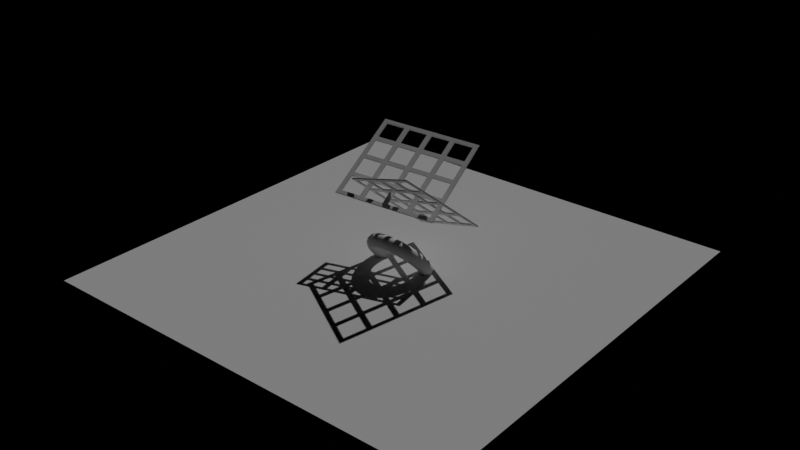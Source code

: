 # Source: MODEL_.blend  (saved by Blender 4.0.36; exported with 4.5.12 LTS)
import bpy
from mathutils import Matrix  # noqa: F401  (used for matrix-valued properties, if any)

bpy.ops.wm.read_factory_settings(use_empty=True)
scene = bpy.context.scene
scene.name = 'Shadow '

# ---- lights
light_sun_001 = bpy.data.lights.new('Sun.001', 'SUN')
light_sun_001.transmission_factor = 0.0
light_sun_001.energy = 1.0

# ---- meshes
me_plane_003 = bpy.data.meshes.new('Plane.003')
me_plane_003.from_pydata([(-5.0, -5.0, 0.0), (5.0, -5.0, 0.0), (-5.0, 5.0, 0.0), (5.0, 5.0, 0.0)], [], [(0, 1, 3, 2)])
_uv = me_plane_003.uv_layers.new(name='UVMap')
_uv.uv.foreach_set('vector', [0.0, 0.0, 1.0, 0.0, 1.0, 1.0, 0.0, 1.0])
me_plane_003.update()
me_torus_001 = bpy.data.meshes.new('Torus.001')
me_torus_001.from_pydata([(0.8003, 0.0, 0.2262), (0.7789, 0.06137, 0.2775), (0.7203, 0.1063, 0.3151), (0.6403, 0.1227, 0.3289), (0.5602, 0.1063, 0.3151), (0.5016, 0.06137, 0.2775), (0.4802, 1.503e-17, 0.2262), (0.5016, -0.06137, 0.1748), (0.5602, -0.1063, 0.1372), (0.6403, -0.1227, 0.1234), (0.7203, -0.1063, 0.1372), (0.7789, -0.06137, 0.1748), (0.7935, 0.06705, 0.146), (0.7722, 0.1266, 0.1996), (0.7141, 0.1666, 0.243), (0.6348, 0.1764, 0.2648), (0.5554, 0.1532, 0.2591), (0.4974, 0.1034, 0.2273), (0.4761, 0.04023, 0.1781), (0.4974, -0.01935, 0.1246), (0.5554, -0.05936, 0.0811), (0.6348, -0.0691, 0.05933), (0.7141, -0.04595, 0.06508), (0.7722, 0.003882, 0.09682), (0.7731, 0.133, 0.06731), (0.7524, 0.1908, 0.1229), (0.6958, 0.226, 0.1722), (0.6185, 0.2291, 0.2018), (0.5411, 0.1994, 0.2039), (0.4846, 0.1447, 0.178), (0.4638, 0.07977, 0.1308), (0.4846, 0.02196, 0.07522), (0.5411, -0.01323, 0.02599), (0.6185, -0.01638, -0.003661), (0.6958, 0.01336, -0.005781), (0.7524, 0.06802, 0.0202), (0.7394, 0.1966, -0.008709), (0.7196, 0.2527, 0.04895), (0.6655, 0.2832, 0.1038), (0.5915, 0.28, 0.141), (0.5176, 0.2439, 0.1507), (0.4635, 0.1846, 0.1303), (0.4436, 0.1179, 0.08524), (0.4635, 0.06184, 0.02757), (0.5176, 0.03131, -0.02722), (0.5915, 0.03452, -0.06448), (0.6655, 0.07062, -0.0742), (0.7196, 0.1299, -0.05379), (0.6931, 0.2568, -0.08071), (0.6745, 0.3113, -0.02112), (0.6238, 0.3375, 0.03895), (0.5545, 0.3282, 0.0834), (0.4852, 0.2861, 0.1003), (0.4344, 0.2224, 0.08518), (0.4159, 0.1541, 0.04204), (0.4344, 0.09962, -0.01756), (0.4852, 0.07349, -0.07763), (0.5545, 0.08273, -0.1221), (0.6238, 0.1249, -0.139), (0.6745, 0.1886, -0.1239), (0.635, 0.3127, -0.1475), (0.6179, 0.3657, -0.08608), (0.5715, 0.3877, -0.02112), (0.508, 0.3729, 0.03), (0.4445, 0.3252, 0.0536), (0.398, 0.2574, 0.04334), (0.381, 0.1876, 0.001986), (0.398, 0.1346, -0.05939), (0.4445, 0.1126, -0.1243), (0.508, 0.1274, -0.1755), (0.5715, 0.1751, -0.1991), (0.6179, 0.243, -0.1888), (0.5659, 0.3632, -0.2078), (0.5508, 0.4149, -0.1448), (0.5093, 0.4332, -0.07544), (0.4527, 0.4133, -0.01828), (0.3961, 0.3606, 0.01135), (0.3547, 0.289, 0.005513), (0.3396, 0.2179, -0.03423), (0.3547, 0.1663, -0.09723), (0.3961, 0.148, -0.1666), (0.4527, 0.1678, -0.2238), (0.5093, 0.2206, -0.2534), (0.5508, 0.2921, -0.2476), (0.4872, 0.4075, -0.2607), (0.4742, 0.458, -0.1963), (0.4385, 0.4731, -0.1231), (0.3898, 0.4488, -0.06063), (0.3411, 0.3916, -0.0257), (0.3054, 0.3168, -0.02766), (0.2923, 0.2445, -0.06599), (0.3054, 0.1941, -0.1304), (0.3411, 0.179, -0.2037), (0.3898, 0.2033, -0.2661), (0.4385, 0.2605, -0.301), (0.4742, 0.3352, -0.2991), (0.4002, 0.4449, -0.3053), (0.3894, 0.4943, -0.2397), (0.3602, 0.5067, -0.1632), (0.3201, 0.4786, -0.09631), (0.2801, 0.4177, -0.05692), (0.2508, 0.3402, -0.05562), (0.2401, 0.2669, -0.09275), (0.2508, 0.2175, -0.1584), (0.2801, 0.2051, -0.2349), (0.3201, 0.2332, -0.3018), (0.3602, 0.2941, -0.3412), (0.3894, 0.3716, -0.3425), (0.3063, 0.4746, -0.3409), (0.2981, 0.5232, -0.2743), (0.2756, 0.5334, -0.1952), (0.245, 0.5024, -0.1247), (0.2144, 0.4385, -0.08178), (0.192, 0.3588, -0.07787), (0.1838, 0.2848, -0.1141), (0.192, 0.2361, -0.1806), (0.2144, 0.2259, -0.2597), (0.245, 0.2569, -0.3302), (0.2756, 0.3208, -0.3731), (0.2981, 0.4005, -0.377), (0.2071, 0.4962, -0.3667), (0.2016, 0.5443, -0.2994), (0.1864, 0.5529, -0.2184), (0.1657, 0.5197, -0.1454), (0.145, 0.4536, -0.09984), (0.1298, 0.3724, -0.09405), (0.1243, 0.2977, -0.1295), (0.1298, 0.2496, -0.1968), (0.145, 0.241, -0.2778), (0.1657, 0.2742, -0.3508), (0.1864, 0.3403, -0.3964), (0.2016, 0.4215, -0.4021), (0.1045, 0.5093, -0.3823), (0.1017, 0.557, -0.3146), (0.09402, 0.5647, -0.2325), (0.08357, 0.5302, -0.1579), (0.07313, 0.4628, -0.1108), (0.06548, 0.3806, -0.1039), (0.06268, 0.3056, -0.1389), (0.06548, 0.2579, -0.2066), (0.07313, 0.2502, -0.2888), (0.08357, 0.2847, -0.3634), (0.09402, 0.3521, -0.4104), (0.1017, 0.4343, -0.4174), (6.042e-08, 0.5137, -0.3876), (5.88e-08, 0.5613, -0.3198), (5.438e-08, 0.5686, -0.2372), (4.834e-08, 0.5337, -0.1621), (4.23e-08, 0.4659, -0.1145), (3.787e-08, 0.3834, -0.1072), (3.625e-08, 0.3082, -0.1421), (3.787e-08, 0.2606, -0.2099), (4.23e-08, 0.2533, -0.2924), (4.834e-08, 0.2882, -0.3676), (5.438e-08, 0.356, -0.4152), (5.88e-08, 0.4386, -0.4225), (-0.1045, 0.5093, -0.3823), (-0.1017, 0.557, -0.3146), (-0.09402, 0.5647, -0.2325), (-0.08357, 0.5302, -0.1579), (-0.07313, 0.4628, -0.1108), (-0.06548, 0.3806, -0.1039), (-0.06268, 0.3056, -0.1389), (-0.06548, 0.2579, -0.2066), (-0.07313, 0.2502, -0.2888), (-0.08357, 0.2847, -0.3634), (-0.09402, 0.3521, -0.4104), (-0.1017, 0.4343, -0.4174), (-0.2071, 0.4962, -0.3667), (-0.2016, 0.5443, -0.2994), (-0.1864, 0.5529, -0.2184), (-0.1657, 0.5197, -0.1454), (-0.145, 0.4536, -0.09984), (-0.1298, 0.3724, -0.09405), (-0.1243, 0.2977, -0.1295), (-0.1298, 0.2496, -0.1968), (-0.145, 0.241, -0.2778), (-0.1657, 0.2742, -0.3508), (-0.1864, 0.3403, -0.3964), (-0.2016, 0.4215, -0.4021), (-0.3063, 0.4746, -0.3409), (-0.2981, 0.5232, -0.2743), (-0.2756, 0.5334, -0.1952), (-0.245, 0.5024, -0.1247), (-0.2144, 0.4385, -0.08178), (-0.192, 0.3588, -0.07787), (-0.1838, 0.2848, -0.1141), (-0.192, 0.2361, -0.1806), (-0.2144, 0.2259, -0.2597), (-0.245, 0.2569, -0.3302), (-0.2756, 0.3208, -0.3731), (-0.2981, 0.4005, -0.377), (-0.4002, 0.4449, -0.3053), (-0.3894, 0.4943, -0.2397), (-0.3602, 0.5067, -0.1632), (-0.3201, 0.4786, -0.09631), (-0.2801, 0.4177, -0.05692), (-0.2508, 0.3402, -0.05562), (-0.2401, 0.2669, -0.09275), (-0.2508, 0.2175, -0.1584), (-0.2801, 0.2051, -0.2349), (-0.3201, 0.2332, -0.3018), (-0.3602, 0.2941, -0.3412), (-0.3894, 0.3716, -0.3425), (-0.4872, 0.4075, -0.2607), (-0.4742, 0.458, -0.1963), (-0.4385, 0.4731, -0.1231), (-0.3898, 0.4488, -0.06063), (-0.3411, 0.3916, -0.0257), (-0.3054, 0.3168, -0.02766), (-0.2923, 0.2445, -0.06599), (-0.3054, 0.1941, -0.1304), (-0.3411, 0.179, -0.2037), (-0.3898, 0.2033, -0.2661), (-0.4385, 0.2605, -0.301), (-0.4742, 0.3352, -0.2991), (-0.5659, 0.3632, -0.2078), (-0.5508, 0.4149, -0.1448), (-0.5093, 0.4332, -0.07544), (-0.4527, 0.4133, -0.01828), (-0.3961, 0.3606, 0.01135), (-0.3547, 0.289, 0.005514), (-0.3396, 0.2179, -0.03423), (-0.3547, 0.1663, -0.09723), (-0.3961, 0.148, -0.1666), (-0.4527, 0.1678, -0.2238), (-0.5093, 0.2206, -0.2534), (-0.5508, 0.2921, -0.2476), (-0.635, 0.3127, -0.1475), (-0.6179, 0.3657, -0.08608), (-0.5715, 0.3877, -0.02112), (-0.508, 0.3729, 0.03), (-0.4445, 0.3252, 0.0536), (-0.398, 0.2574, 0.04334), (-0.381, 0.1876, 0.001986), (-0.398, 0.1346, -0.05939), (-0.4445, 0.1126, -0.1243), (-0.508, 0.1274, -0.1755), (-0.5715, 0.1751, -0.1991), (-0.6179, 0.243, -0.1888), (-0.6931, 0.2568, -0.08071), (-0.6745, 0.3113, -0.02112), (-0.6238, 0.3375, 0.03895), (-0.5545, 0.3282, 0.0834), (-0.4852, 0.2861, 0.1003), (-0.4344, 0.2224, 0.08518), (-0.4159, 0.1541, 0.04204), (-0.4344, 0.09962, -0.01756), (-0.4852, 0.07349, -0.07763), (-0.5545, 0.08273, -0.1221), (-0.6238, 0.1249, -0.139), (-0.6745, 0.1886, -0.1239), (-0.7394, 0.1966, -0.008709), (-0.7196, 0.2527, 0.04895), (-0.6655, 0.2832, 0.1038), (-0.5915, 0.28, 0.141), (-0.5176, 0.2439, 0.1507), (-0.4635, 0.1846, 0.1303), (-0.4436, 0.1179, 0.08524), (-0.4635, 0.06184, 0.02757), (-0.5176, 0.03131, -0.02723), (-0.5915, 0.03452, -0.06448), (-0.6655, 0.07062, -0.0742), (-0.7196, 0.1299, -0.05379), (-0.7731, 0.133, 0.06731), (-0.7524, 0.1908, 0.1229), (-0.6958, 0.226, 0.1722), (-0.6185, 0.2291, 0.2018), (-0.5411, 0.1994, 0.2039), (-0.4846, 0.1447, 0.178), (-0.4638, 0.07977, 0.1308), (-0.4846, 0.02196, 0.07522), (-0.5411, -0.01323, 0.02599), (-0.6185, -0.01638, -0.003661), (-0.6958, 0.01336, -0.005781), (-0.7524, 0.06802, 0.0202), (-0.7935, 0.06705, 0.146), (-0.7722, 0.1266, 0.1996), (-0.7141, 0.1666, 0.243), (-0.6348, 0.1764, 0.2648), (-0.5554, 0.1532, 0.2591), (-0.4974, 0.1034, 0.2273), (-0.4761, 0.04023, 0.1781), (-0.4974, -0.01935, 0.1246), (-0.5554, -0.05936, 0.0811), (-0.6348, -0.0691, 0.05933), (-0.7141, -0.04595, 0.06508), (-0.7722, 0.003882, 0.09682), (-0.8003, 4.491e-08, 0.2262), (-0.7789, 0.06137, 0.2775), (-0.7203, 0.1063, 0.3151), (-0.6403, 0.1227, 0.3289), (-0.5602, 0.1063, 0.3151), (-0.5016, 0.06137, 0.2775), (-0.4802, 2.695e-08, 0.2262), (-0.5016, -0.06137, 0.1748), (-0.5602, -0.1063, 0.1372), (-0.6403, -0.1227, 0.1234), (-0.7203, -0.1063, 0.1372), (-0.7789, -0.06137, 0.1748), (-0.7935, -0.06705, 0.3063), (-0.7722, -0.003882, 0.3555), (-0.7141, 0.04595, 0.3872), (-0.6348, 0.0691, 0.393), (-0.5554, 0.05936, 0.3712), (-0.4974, 0.01935, 0.3277), (-0.4761, -0.04023, 0.2742), (-0.4974, -0.1034, 0.225), (-0.5554, -0.1532, 0.1933), (-0.6348, -0.1764, 0.1875), (-0.7141, -0.1666, 0.2093), (-0.7722, -0.1266, 0.2527), (-0.7731, -0.133, 0.385), (-0.7524, -0.06802, 0.4321), (-0.6958, -0.01336, 0.4581), (-0.6185, 0.01638, 0.456), (-0.5411, 0.01323, 0.4263), (-0.4846, -0.02196, 0.3771), (-0.4638, -0.07977, 0.3215), (-0.4846, -0.1447, 0.2743), (-0.5411, -0.1994, 0.2484), (-0.6185, -0.2291, 0.2505), (-0.6958, -0.226, 0.2801), (-0.7524, -0.1908, 0.3294), (-0.7394, -0.1966, 0.461), (-0.7196, -0.1299, 0.5061), (-0.6655, -0.07062, 0.5265), (-0.5915, -0.03452, 0.5168), (-0.5176, -0.03131, 0.4795), (-0.4635, -0.06184, 0.4247), (-0.4436, -0.1179, 0.3671), (-0.4635, -0.1846, 0.322), (-0.5176, -0.2439, 0.3016), (-0.5915, -0.28, 0.3113), (-0.6655, -0.2832, 0.3486), (-0.7196, -0.2527, 0.4034), (-0.6931, -0.2568, 0.533), (-0.6745, -0.1886, 0.5762), (-0.6238, -0.1249, 0.5913), (-0.5545, -0.08273, 0.5744), (-0.4852, -0.07349, 0.5299), (-0.4344, -0.09962, 0.4699), (-0.4159, -0.1541, 0.4103), (-0.4344, -0.2224, 0.3671), (-0.4852, -0.2861, 0.352), (-0.5545, -0.3282, 0.3689), (-0.6238, -0.3375, 0.4134), (-0.6745, -0.3113, 0.4734), (-0.635, -0.3127, 0.5998), (-0.6179, -0.243, 0.6411), (-0.5715, -0.1751, 0.6514), (-0.508, -0.1274, 0.6278), (-0.4445, -0.1126, 0.5767), (-0.398, -0.1346, 0.5117), (-0.381, -0.1876, 0.4503), (-0.398, -0.2574, 0.409), (-0.4445, -0.3252, 0.3987), (-0.508, -0.3729, 0.4223), (-0.5715, -0.3877, 0.4734), (-0.6179, -0.3657, 0.5384), (-0.5659, -0.3632, 0.6601), (-0.5508, -0.2921, 0.6999), (-0.5093, -0.2206, 0.7057), (-0.4527, -0.1678, 0.6761), (-0.3961, -0.148, 0.6189), (-0.3547, -0.1663, 0.5495), (-0.3396, -0.2179, 0.4865), (-0.3547, -0.289, 0.4468), (-0.3961, -0.3606, 0.441), (-0.4527, -0.4133, 0.4706), (-0.5093, -0.4332, 0.5277), (-0.5508, -0.4149, 0.5971), (-0.4872, -0.4075, 0.7131), (-0.4742, -0.3352, 0.7514), (-0.4385, -0.2605, 0.7533), (-0.3898, -0.2033, 0.7184), (-0.3411, -0.179, 0.656), (-0.3054, -0.1941, 0.5827), (-0.2923, -0.2445, 0.5183), (-0.3054, -0.3168, 0.48), (-0.3411, -0.3916, 0.478), (-0.3898, -0.4488, 0.5129), (-0.4385, -0.4731, 0.5754), (-0.4742, -0.458, 0.6486), (-0.4002, -0.4449, 0.7577), (-0.3894, -0.3716, 0.7948), (-0.3602, -0.2941, 0.7935), (-0.3201, -0.2332, 0.7541), (-0.2801, -0.2051, 0.6872), (-0.2508, -0.2175, 0.6107), (-0.2401, -0.2669, 0.5451), (-0.2508, -0.3402, 0.5079), (-0.2801, -0.4177, 0.5092), (-0.3201, -0.4786, 0.5486), (-0.3602, -0.5067, 0.6155), (-0.3894, -0.4943, 0.692), (-0.3063, -0.4746, 0.7932), (-0.2981, -0.4005, 0.8293), (-0.2756, -0.3208, 0.8254), (-0.245, -0.2569, 0.7825), (-0.2144, -0.2259, 0.712), (-0.192, -0.2361, 0.6329), (-0.1838, -0.2848, 0.5664), (-0.192, -0.3588, 0.5302), (-0.2144, -0.4385, 0.5341), (-0.245, -0.5024, 0.577), (-0.2756, -0.5334, 0.6475), (-0.2981, -0.5232, 0.7266), (-0.2071, -0.4962, 0.819), (-0.2016, -0.4215, 0.8544), (-0.1864, -0.3403, 0.8487), (-0.1657, -0.2742, 0.8031), (-0.145, -0.241, 0.7301), (-0.1298, -0.2496, 0.6491), (-0.1243, -0.2977, 0.5818), (-0.1298, -0.3724, 0.5464), (-0.145, -0.4536, 0.5521), (-0.1657, -0.5197, 0.5977), (-0.1864, -0.5529, 0.6707), (-0.2016, -0.5443, 0.7517), (-0.1045, -0.5093, 0.8346), (-0.1017, -0.4343, 0.8697), (-0.09402, -0.3521, 0.8628), (-0.08357, -0.2847, 0.8157), (-0.07313, -0.2502, 0.7411), (-0.06548, -0.2579, 0.6589), (-0.06268, -0.3056, 0.5912), (-0.06548, -0.3806, 0.5562), (-0.07313, -0.4628, 0.5631), (-0.08357, -0.5302, 0.6102), (-0.09402, -0.5647, 0.6848), (-0.1017, -0.557, 0.767), (6.042e-08, -0.5137, 0.8399), (5.88e-08, -0.4386, 0.8748), (5.438e-08, -0.356, 0.8675), (4.834e-08, -0.2882, 0.8199), (4.23e-08, -0.2533, 0.7447), (3.787e-08, -0.2606, 0.6622), (3.625e-08, -0.3082, 0.5944), (3.787e-08, -0.3834, 0.5595), (4.23e-08, -0.4659, 0.5668), (4.834e-08, -0.5337, 0.6144), (5.438e-08, -0.5686, 0.6895), (5.88e-08, -0.5613, 0.7721), (0.1045, -0.5093, 0.8346), (0.1017, -0.4343, 0.8697), (0.09402, -0.3521, 0.8628), (0.08357, -0.2847, 0.8157), (0.07313, -0.2502, 0.7411), (0.06548, -0.2579, 0.6589), (0.06268, -0.3056, 0.5912), (0.06548, -0.3806, 0.5562), (0.07313, -0.4628, 0.5631), (0.08357, -0.5302, 0.6102), (0.09402, -0.5647, 0.6848), (0.1017, -0.557, 0.767), (0.2071, -0.4962, 0.819), (0.2016, -0.4215, 0.8544), (0.1864, -0.3403, 0.8487), (0.1657, -0.2742, 0.8031), (0.145, -0.241, 0.7301), (0.1298, -0.2496, 0.6491), (0.1243, -0.2977, 0.5818), (0.1298, -0.3724, 0.5464), (0.145, -0.4536, 0.5521), (0.1657, -0.5197, 0.5977), (0.1864, -0.5529, 0.6707), (0.2016, -0.5443, 0.7517), (0.3063, -0.4746, 0.7932), (0.2981, -0.4005, 0.8293), (0.2756, -0.3208, 0.8254), (0.245, -0.2569, 0.7825), (0.2144, -0.2259, 0.712), (0.192, -0.2361, 0.6329), (0.1838, -0.2848, 0.5664), (0.192, -0.3588, 0.5302), (0.2144, -0.4385, 0.5341), (0.245, -0.5024, 0.577), (0.2756, -0.5334, 0.6475), (0.2981, -0.5232, 0.7266), (0.4002, -0.4449, 0.7577), (0.3894, -0.3716, 0.7948), (0.3602, -0.2941, 0.7935), (0.3201, -0.2332, 0.7541), (0.2801, -0.2051, 0.6872), (0.2508, -0.2175, 0.6107), (0.2401, -0.2669, 0.5451), (0.2508, -0.3402, 0.5079), (0.2801, -0.4177, 0.5092), (0.3201, -0.4786, 0.5486), (0.3602, -0.5067, 0.6155), (0.3894, -0.4943, 0.692), (0.4872, -0.4075, 0.7131), (0.4742, -0.3352, 0.7514), (0.4385, -0.2605, 0.7533), (0.3898, -0.2033, 0.7184), (0.341, -0.179, 0.656), (0.3054, -0.1941, 0.5827), (0.2923, -0.2445, 0.5183), (0.3054, -0.3168, 0.48), (0.341, -0.3916, 0.478), (0.3898, -0.4488, 0.5129), (0.4385, -0.4731, 0.5754), (0.4742, -0.458, 0.6486), (0.5659, -0.3632, 0.6601), (0.5508, -0.2921, 0.6999), (0.5093, -0.2206, 0.7057), (0.4527, -0.1678, 0.6761), (0.3961, -0.148, 0.6189), (0.3547, -0.1663, 0.5495), (0.3396, -0.2179, 0.4865), (0.3547, -0.289, 0.4468), (0.3961, -0.3606, 0.441), (0.4527, -0.4133, 0.4706), (0.5093, -0.4332, 0.5277), (0.5508, -0.4149, 0.5971), (0.635, -0.3127, 0.5998), (0.6179, -0.243, 0.6411), (0.5715, -0.1751, 0.6514), (0.508, -0.1274, 0.6278), (0.4445, -0.1126, 0.5767), (0.398, -0.1346, 0.5117), (0.381, -0.1876, 0.4503), (0.398, -0.2574, 0.409), (0.4445, -0.3252, 0.3987), (0.508, -0.3729, 0.4223), (0.5715, -0.3877, 0.4734), (0.6179, -0.3657, 0.5384), (0.6931, -0.2568, 0.533), (0.6745, -0.1886, 0.5762), (0.6238, -0.1249, 0.5913), (0.5545, -0.08273, 0.5744), (0.4852, -0.07349, 0.5299), (0.4344, -0.09962, 0.4699), (0.4159, -0.1541, 0.4103), (0.4344, -0.2224, 0.3671), (0.4852, -0.2861, 0.352), (0.5545, -0.3282, 0.3689), (0.6238, -0.3375, 0.4134), (0.6745, -0.3113, 0.4734), (0.7394, -0.1966, 0.461), (0.7196, -0.1299, 0.5061), (0.6655, -0.07062, 0.5265), (0.5915, -0.03452, 0.5168), (0.5176, -0.03131, 0.4795), (0.4635, -0.06184, 0.4247), (0.4436, -0.1179, 0.3671), (0.4635, -0.1846, 0.322), (0.5176, -0.2439, 0.3016), (0.5915, -0.28, 0.3113), (0.6655, -0.2832, 0.3486), (0.7196, -0.2527, 0.4034), (0.7731, -0.133, 0.385), (0.7524, -0.06802, 0.4321), (0.6958, -0.01336, 0.4581), (0.6185, 0.01638, 0.456), (0.5411, 0.01323, 0.4263), (0.4846, -0.02196, 0.3771), (0.4638, -0.07977, 0.3215), (0.4846, -0.1447, 0.2743), (0.5411, -0.1994, 0.2484), (0.6185, -0.2291, 0.2505), (0.6958, -0.226, 0.2801), (0.7524, -0.1908, 0.3294), (0.7935, -0.06705, 0.3063), (0.7722, -0.003882, 0.3555), (0.7141, 0.04595, 0.3872), (0.6348, 0.0691, 0.393), (0.5554, 0.05936, 0.3712), (0.4974, 0.01935, 0.3277), (0.4761, -0.04023, 0.2742), (0.4974, -0.1034, 0.225), (0.5554, -0.1532, 0.1933), (0.6348, -0.1764, 0.1875), (0.7141, -0.1666, 0.2093), (0.7722, -0.1266, 0.2527)], [], [(0, 12, 13, 1), (1, 13, 14, 2), (2, 14, 15, 3), (3, 15, 16, 4), (4, 16, 17, 5), (5, 17, 18, 6), (6, 18, 19, 7), (7, 19, 20, 8), (8, 20, 21, 9), (9, 21, 22, 10), (10, 22, 23, 11), (11, 23, 12, 0), (12, 24, 25, 13), (13, 25, 26, 14), (14, 26, 27, 15), (15, 27, 28, 16), (16, 28, 29, 17), (17, 29, 30, 18), (18, 30, 31, 19), (19, 31, 32, 20), (20, 32, 33, 21), (21, 33, 34, 22), (22, 34, 35, 23), (23, 35, 24, 12), (24, 36, 37, 25), (25, 37, 38, 26), (26, 38, 39, 27), (27, 39, 40, 28), (28, 40, 41, 29), (29, 41, 42, 30), (30, 42, 43, 31), (31, 43, 44, 32), (32, 44, 45, 33), (33, 45, 46, 34), (34, 46, 47, 35), (35, 47, 36, 24), (36, 48, 49, 37), (37, 49, 50, 38), (38, 50, 51, 39), (39, 51, 52, 40), (40, 52, 53, 41), (41, 53, 54, 42), (42, 54, 55, 43), (43, 55, 56, 44), (44, 56, 57, 45), (45, 57, 58, 46), (46, 58, 59, 47), (47, 59, 48, 36), (48, 60, 61, 49), (49, 61, 62, 50), (50, 62, 63, 51), (51, 63, 64, 52), (52, 64, 65, 53), (53, 65, 66, 54), (54, 66, 67, 55), (55, 67, 68, 56), (56, 68, 69, 57), (57, 69, 70, 58), (58, 70, 71, 59), (59, 71, 60, 48), (60, 72, 73, 61), (61, 73, 74, 62), (62, 74, 75, 63), (63, 75, 76, 64), (64, 76, 77, 65), (65, 77, 78, 66), (66, 78, 79, 67), (67, 79, 80, 68), (68, 80, 81, 69), (69, 81, 82, 70), (70, 82, 83, 71), (71, 83, 72, 60), (72, 84, 85, 73), (73, 85, 86, 74), (74, 86, 87, 75), (75, 87, 88, 76), (76, 88, 89, 77), (77, 89, 90, 78), (78, 90, 91, 79), (79, 91, 92, 80), (80, 92, 93, 81), (81, 93, 94, 82), (82, 94, 95, 83), (83, 95, 84, 72), (84, 96, 97, 85), (85, 97, 98, 86), (86, 98, 99, 87), (87, 99, 100, 88), (88, 100, 101, 89), (89, 101, 102, 90), (90, 102, 103, 91), (91, 103, 104, 92), (92, 104, 105, 93), (93, 105, 106, 94), (94, 106, 107, 95), (95, 107, 96, 84), (96, 108, 109, 97), (97, 109, 110, 98), (98, 110, 111, 99), (99, 111, 112, 100), (100, 112, 113, 101), (101, 113, 114, 102), (102, 114, 115, 103), (103, 115, 116, 104), (104, 116, 117, 105), (105, 117, 118, 106), (106, 118, 119, 107), (107, 119, 108, 96), (108, 120, 121, 109), (109, 121, 122, 110), (110, 122, 123, 111), (111, 123, 124, 112), (112, 124, 125, 113), (113, 125, 126, 114), (114, 126, 127, 115), (115, 127, 128, 116), (116, 128, 129, 117), (117, 129, 130, 118), (118, 130, 131, 119), (119, 131, 120, 108), (120, 132, 133, 121), (121, 133, 134, 122), (122, 134, 135, 123), (123, 135, 136, 124), (124, 136, 137, 125), (125, 137, 138, 126), (126, 138, 139, 127), (127, 139, 140, 128), (128, 140, 141, 129), (129, 141, 142, 130), (130, 142, 143, 131), (131, 143, 132, 120), (132, 144, 145, 133), (133, 145, 146, 134), (134, 146, 147, 135), (135, 147, 148, 136), (136, 148, 149, 137), (137, 149, 150, 138), (138, 150, 151, 139), (139, 151, 152, 140), (140, 152, 153, 141), (141, 153, 154, 142), (142, 154, 155, 143), (143, 155, 144, 132), (144, 156, 157, 145), (145, 157, 158, 146), (146, 158, 159, 147), (147, 159, 160, 148), (148, 160, 161, 149), (149, 161, 162, 150), (150, 162, 163, 151), (151, 163, 164, 152), (152, 164, 165, 153), (153, 165, 166, 154), (154, 166, 167, 155), (155, 167, 156, 144), (156, 168, 169, 157), (157, 169, 170, 158), (158, 170, 171, 159), (159, 171, 172, 160), (160, 172, 173, 161), (161, 173, 174, 162), (162, 174, 175, 163), (163, 175, 176, 164), (164, 176, 177, 165), (165, 177, 178, 166), (166, 178, 179, 167), (167, 179, 168, 156), (168, 180, 181, 169), (169, 181, 182, 170), (170, 182, 183, 171), (171, 183, 184, 172), (172, 184, 185, 173), (173, 185, 186, 174), (174, 186, 187, 175), (175, 187, 188, 176), (176, 188, 189, 177), (177, 189, 190, 178), (178, 190, 191, 179), (179, 191, 180, 168), (180, 192, 193, 181), (181, 193, 194, 182), (182, 194, 195, 183), (183, 195, 196, 184), (184, 196, 197, 185), (185, 197, 198, 186), (186, 198, 199, 187), (187, 199, 200, 188), (188, 200, 201, 189), (189, 201, 202, 190), (190, 202, 203, 191), (191, 203, 192, 180), (192, 204, 205, 193), (193, 205, 206, 194), (194, 206, 207, 195), (195, 207, 208, 196), (196, 208, 209, 197), (197, 209, 210, 198), (198, 210, 211, 199), (199, 211, 212, 200), (200, 212, 213, 201), (201, 213, 214, 202), (202, 214, 215, 203), (203, 215, 204, 192), (204, 216, 217, 205), (205, 217, 218, 206), (206, 218, 219, 207), (207, 219, 220, 208), (208, 220, 221, 209), (209, 221, 222, 210), (210, 222, 223, 211), (211, 223, 224, 212), (212, 224, 225, 213), (213, 225, 226, 214), (214, 226, 227, 215), (215, 227, 216, 204), (216, 228, 229, 217), (217, 229, 230, 218), (218, 230, 231, 219), (219, 231, 232, 220), (220, 232, 233, 221), (221, 233, 234, 222), (222, 234, 235, 223), (223, 235, 236, 224), (224, 236, 237, 225), (225, 237, 238, 226), (226, 238, 239, 227), (227, 239, 228, 216), (228, 240, 241, 229), (229, 241, 242, 230), (230, 242, 243, 231), (231, 243, 244, 232), (232, 244, 245, 233), (233, 245, 246, 234), (234, 246, 247, 235), (235, 247, 248, 236), (236, 248, 249, 237), (237, 249, 250, 238), (238, 250, 251, 239), (239, 251, 240, 228), (240, 252, 253, 241), (241, 253, 254, 242), (242, 254, 255, 243), (243, 255, 256, 244), (244, 256, 257, 245), (245, 257, 258, 246), (246, 258, 259, 247), (247, 259, 260, 248), (248, 260, 261, 249), (249, 261, 262, 250), (250, 262, 263, 251), (251, 263, 252, 240), (252, 264, 265, 253), (253, 265, 266, 254), (254, 266, 267, 255), (255, 267, 268, 256), (256, 268, 269, 257), (257, 269, 270, 258), (258, 270, 271, 259), (259, 271, 272, 260), (260, 272, 273, 261), (261, 273, 274, 262), (262, 274, 275, 263), (263, 275, 264, 252), (264, 276, 277, 265), (265, 277, 278, 266), (266, 278, 279, 267), (267, 279, 280, 268), (268, 280, 281, 269), (269, 281, 282, 270), (270, 282, 283, 271), (271, 283, 284, 272), (272, 284, 285, 273), (273, 285, 286, 274), (274, 286, 287, 275), (275, 287, 276, 264), (276, 288, 289, 277), (277, 289, 290, 278), (278, 290, 291, 279), (279, 291, 292, 280), (280, 292, 293, 281), (281, 293, 294, 282), (282, 294, 295, 283), (283, 295, 296, 284), (284, 296, 297, 285), (285, 297, 298, 286), (286, 298, 299, 287), (287, 299, 288, 276), (288, 300, 301, 289), (289, 301, 302, 290), (290, 302, 303, 291), (291, 303, 304, 292), (292, 304, 305, 293), (293, 305, 306, 294), (294, 306, 307, 295), (295, 307, 308, 296), (296, 308, 309, 297), (297, 309, 310, 298), (298, 310, 311, 299), (299, 311, 300, 288), (300, 312, 313, 301), (301, 313, 314, 302), (302, 314, 315, 303), (303, 315, 316, 304), (304, 316, 317, 305), (305, 317, 318, 306), (306, 318, 319, 307), (307, 319, 320, 308), (308, 320, 321, 309), (309, 321, 322, 310), (310, 322, 323, 311), (311, 323, 312, 300), (312, 324, 325, 313), (313, 325, 326, 314), (314, 326, 327, 315), (315, 327, 328, 316), (316, 328, 329, 317), (317, 329, 330, 318), (318, 330, 331, 319), (319, 331, 332, 320), (320, 332, 333, 321), (321, 333, 334, 322), (322, 334, 335, 323), (323, 335, 324, 312), (324, 336, 337, 325), (325, 337, 338, 326), (326, 338, 339, 327), (327, 339, 340, 328), (328, 340, 341, 329), (329, 341, 342, 330), (330, 342, 343, 331), (331, 343, 344, 332), (332, 344, 345, 333), (333, 345, 346, 334), (334, 346, 347, 335), (335, 347, 336, 324), (336, 348, 349, 337), (337, 349, 350, 338), (338, 350, 351, 339), (339, 351, 352, 340), (340, 352, 353, 341), (341, 353, 354, 342), (342, 354, 355, 343), (343, 355, 356, 344), (344, 356, 357, 345), (345, 357, 358, 346), (346, 358, 359, 347), (347, 359, 348, 336), (348, 360, 361, 349), (349, 361, 362, 350), (350, 362, 363, 351), (351, 363, 364, 352), (352, 364, 365, 353), (353, 365, 366, 354), (354, 366, 367, 355), (355, 367, 368, 356), (356, 368, 369, 357), (357, 369, 370, 358), (358, 370, 371, 359), (359, 371, 360, 348), (360, 372, 373, 361), (361, 373, 374, 362), (362, 374, 375, 363), (363, 375, 376, 364), (364, 376, 377, 365), (365, 377, 378, 366), (366, 378, 379, 367), (367, 379, 380, 368), (368, 380, 381, 369), (369, 381, 382, 370), (370, 382, 383, 371), (371, 383, 372, 360), (372, 384, 385, 373), (373, 385, 386, 374), (374, 386, 387, 375), (375, 387, 388, 376), (376, 388, 389, 377), (377, 389, 390, 378), (378, 390, 391, 379), (379, 391, 392, 380), (380, 392, 393, 381), (381, 393, 394, 382), (382, 394, 395, 383), (383, 395, 384, 372), (384, 396, 397, 385), (385, 397, 398, 386), (386, 398, 399, 387), (387, 399, 400, 388), (388, 400, 401, 389), (389, 401, 402, 390), (390, 402, 403, 391), (391, 403, 404, 392), (392, 404, 405, 393), (393, 405, 406, 394), (394, 406, 407, 395), (395, 407, 396, 384), (396, 408, 409, 397), (397, 409, 410, 398), (398, 410, 411, 399), (399, 411, 412, 400), (400, 412, 413, 401), (401, 413, 414, 402), (402, 414, 415, 403), (403, 415, 416, 404), (404, 416, 417, 405), (405, 417, 418, 406), (406, 418, 419, 407), (407, 419, 408, 396), (408, 420, 421, 409), (409, 421, 422, 410), (410, 422, 423, 411), (411, 423, 424, 412), (412, 424, 425, 413), (413, 425, 426, 414), (414, 426, 427, 415), (415, 427, 428, 416), (416, 428, 429, 417), (417, 429, 430, 418), (418, 430, 431, 419), (419, 431, 420, 408), (420, 432, 433, 421), (421, 433, 434, 422), (422, 434, 435, 423), (423, 435, 436, 424), (424, 436, 437, 425), (425, 437, 438, 426), (426, 438, 439, 427), (427, 439, 440, 428), (428, 440, 441, 429), (429, 441, 442, 430), (430, 442, 443, 431), (431, 443, 432, 420), (432, 444, 445, 433), (433, 445, 446, 434), (434, 446, 447, 435), (435, 447, 448, 436), (436, 448, 449, 437), (437, 449, 450, 438), (438, 450, 451, 439), (439, 451, 452, 440), (440, 452, 453, 441), (441, 453, 454, 442), (442, 454, 455, 443), (443, 455, 444, 432), (444, 456, 457, 445), (445, 457, 458, 446), (446, 458, 459, 447), (447, 459, 460, 448), (448, 460, 461, 449), (449, 461, 462, 450), (450, 462, 463, 451), (451, 463, 464, 452), (452, 464, 465, 453), (453, 465, 466, 454), (454, 466, 467, 455), (455, 467, 456, 444), (456, 468, 469, 457), (457, 469, 470, 458), (458, 470, 471, 459), (459, 471, 472, 460), (460, 472, 473, 461), (461, 473, 474, 462), (462, 474, 475, 463), (463, 475, 476, 464), (464, 476, 477, 465), (465, 477, 478, 466), (466, 478, 479, 467), (467, 479, 468, 456), (468, 480, 481, 469), (469, 481, 482, 470), (470, 482, 483, 471), (471, 483, 484, 472), (472, 484, 485, 473), (473, 485, 486, 474), (474, 486, 487, 475), (475, 487, 488, 476), (476, 488, 489, 477), (477, 489, 490, 478), (478, 490, 491, 479), (479, 491, 480, 468), (480, 492, 493, 481), (481, 493, 494, 482), (482, 494, 495, 483), (483, 495, 496, 484), (484, 496, 497, 485), (485, 497, 498, 486), (486, 498, 499, 487), (487, 499, 500, 488), (488, 500, 501, 489), (489, 501, 502, 490), (490, 502, 503, 491), (491, 503, 492, 480), (492, 504, 505, 493), (493, 505, 506, 494), (494, 506, 507, 495), (495, 507, 508, 496), (496, 508, 509, 497), (497, 509, 510, 498), (498, 510, 511, 499), (499, 511, 512, 500), (500, 512, 513, 501), (501, 513, 514, 502), (502, 514, 515, 503), (503, 515, 504, 492), (504, 516, 517, 505), (505, 517, 518, 506), (506, 518, 519, 507), (507, 519, 520, 508), (508, 520, 521, 509), (509, 521, 522, 510), (510, 522, 523, 511), (511, 523, 524, 512), (512, 524, 525, 513), (513, 525, 526, 514), (514, 526, 527, 515), (515, 527, 516, 504), (516, 528, 529, 517), (517, 529, 530, 518), (518, 530, 531, 519), (519, 531, 532, 520), (520, 532, 533, 521), (521, 533, 534, 522), (522, 534, 535, 523), (523, 535, 536, 524), (524, 536, 537, 525), (525, 537, 538, 526), (526, 538, 539, 527), (527, 539, 528, 516), (528, 540, 541, 529), (529, 541, 542, 530), (530, 542, 543, 531), (531, 543, 544, 532), (532, 544, 545, 533), (533, 545, 546, 534), (534, 546, 547, 535), (535, 547, 548, 536), (536, 548, 549, 537), (537, 549, 550, 538), (538, 550, 551, 539), (539, 551, 540, 528), (540, 552, 553, 541), (541, 553, 554, 542), (542, 554, 555, 543), (543, 555, 556, 544), (544, 556, 557, 545), (545, 557, 558, 546), (546, 558, 559, 547), (547, 559, 560, 548), (548, 560, 561, 549), (549, 561, 562, 550), (550, 562, 563, 551), (551, 563, 552, 540), (552, 564, 565, 553), (553, 565, 566, 554), (554, 566, 567, 555), (555, 567, 568, 556), (556, 568, 569, 557), (557, 569, 570, 558), (558, 570, 571, 559), (559, 571, 572, 560), (560, 572, 573, 561), (561, 573, 574, 562), (562, 574, 575, 563), (563, 575, 564, 552), (564, 0, 1, 565), (565, 1, 2, 566), (566, 2, 3, 567), (567, 3, 4, 568), (568, 4, 5, 569), (569, 5, 6, 570), (570, 6, 7, 571), (571, 7, 8, 572), (572, 8, 9, 573), (573, 9, 10, 574), (574, 10, 11, 575), (575, 11, 0, 564)])
me_torus_001.polygons.foreach_set('use_smooth', [True] * 576)
_uv = me_torus_001.uv_layers.new(name='UVMap')
_uv.uv.foreach_set('vector', [0.5, 0.5, 0.5208, 0.5, 0.5208, 0.5833, 0.5, 0.5833, 0.5, 0.5833, 0.5208, 0.5833, 0.5208, 0.6667, 0.5, 0.6667, 0.5, 0.6667, 0.5208, 0.6667, 0.5208, 0.75, 0.5, 0.75, 0.5, 0.75, 0.5208, 0.75, 0.5208, 0.8333, 0.5, 0.8333, 0.5, 0.8333, 0.5208, 0.8333, 0.5208, 0.9167, 0.5, 0.9167, 0.5, 0.9167, 0.5208, 0.9167, 0.5208, 1.0, 0.5, 1.0, 0.5, 2.22e-16, 0.5208, 2.22e-16, 0.5208, 0.08333, 0.5, 0.08333, 0.5, 0.08333, 0.5208, 0.08333, 0.5208, 0.1667, 0.5, 0.1667, 0.5, 0.1667, 0.5208, 0.1667, 0.5208, 0.25, 0.5, 0.25, 0.5, 0.25, 0.5208, 0.25, 0.5208, 0.3333, 0.5, 0.3333, 0.5, 0.3333, 0.5208, 0.3333, 0.5208, 0.4167, 0.5, 0.4167, 0.5, 0.4167, 0.5208, 0.4167, 0.5208, 0.5, 0.5, 0.5, 0.5208, 0.5, 0.5417, 0.5, 0.5417, 0.5833, 0.5208, 0.5833, 0.5208, 0.5833, 0.5417, 0.5833, 0.5417, 0.6667, 0.5208, 0.6667, 0.5208, 0.6667, 0.5417, 0.6667, 0.5417, 0.75, 0.5208, 0.75, 0.5208, 0.75, 0.5417, 0.75, 0.5417, 0.8333, 0.5208, 0.8333, 0.5208, 0.8333, 0.5417, 0.8333, 0.5417, 0.9167, 0.5208, 0.9167, 0.5208, 0.9167, 0.5417, 0.9167, 0.5417, 1.0, 0.5208, 1.0, 0.5208, 2.22e-16, 0.5417, 2.22e-16, 0.5417, 0.08333, 0.5208, 0.08333, 0.5208, 0.08333, 0.5417, 0.08333, 0.5417, 0.1667, 0.5208, 0.1667, 0.5208, 0.1667, 0.5417, 0.1667, 0.5417, 0.25, 0.5208, 0.25, 0.5208, 0.25, 0.5417, 0.25, 0.5417, 0.3333, 0.5208, 0.3333, 0.5208, 0.3333, 0.5417, 0.3333, 0.5417, 0.4167, 0.5208, 0.4167, 0.5208, 0.4167, 0.5417, 0.4167, 0.5417, 0.5, 0.5208, 0.5, 0.5417, 0.5, 0.5625, 0.5, 0.5625, 0.5833, 0.5417, 0.5833, 0.5417, 0.5833, 0.5625, 0.5833, 0.5625, 0.6667, 0.5417, 0.6667, 0.5417, 0.6667, 0.5625, 0.6667, 0.5625, 0.75, 0.5417, 0.75, 0.5417, 0.75, 0.5625, 0.75, 0.5625, 0.8333, 0.5417, 0.8333, 0.5417, 0.8333, 0.5625, 0.8333, 0.5625, 0.9167, 0.5417, 0.9167, 0.5417, 0.9167, 0.5625, 0.9167, 0.5625, 1.0, 0.5417, 1.0, 0.5417, 2.22e-16, 0.5625, 2.22e-16, 0.5625, 0.08333, 0.5417, 0.08333, 0.5417, 0.08333, 0.5625, 0.08333, 0.5625, 0.1667, 0.5417, 0.1667, 0.5417, 0.1667, 0.5625, 0.1667, 0.5625, 0.25, 0.5417, 0.25, 0.5417, 0.25, 0.5625, 0.25, 0.5625, 0.3333, 0.5417, 0.3333, 0.5417, 0.3333, 0.5625, 0.3333, 0.5625, 0.4167, 0.5417, 0.4167, 0.5417, 0.4167, 0.5625, 0.4167, 0.5625, 0.5, 0.5417, 0.5, 0.5625, 0.5, 0.5833, 0.5, 0.5833, 0.5833, 0.5625, 0.5833, 0.5625, 0.5833, 0.5833, 0.5833, 0.5833, 0.6667, 0.5625, 0.6667, 0.5625, 0.6667, 0.5833, 0.6667, 0.5833, 0.75, 0.5625, 0.75, 0.5625, 0.75, 0.5833, 0.75, 0.5833, 0.8333, 0.5625, 0.8333, 0.5625, 0.8333, 0.5833, 0.8333, 0.5833, 0.9167, 0.5625, 0.9167, 0.5625, 0.9167, 0.5833, 0.9167, 0.5833, 1.0, 0.5625, 1.0, 0.5625, 2.22e-16, 0.5833, 2.22e-16, 0.5833, 0.08333, 0.5625, 0.08333, 0.5625, 0.08333, 0.5833, 0.08333, 0.5833, 0.1667, 0.5625, 0.1667, 0.5625, 0.1667, 0.5833, 0.1667, 0.5833, 0.25, 0.5625, 0.25, 0.5625, 0.25, 0.5833, 0.25, 0.5833, 0.3333, 0.5625, 0.3333, 0.5625, 0.3333, 0.5833, 0.3333, 0.5833, 0.4167, 0.5625, 0.4167, 0.5625, 0.4167, 0.5833, 0.4167, 0.5833, 0.5, 0.5625, 0.5, 0.5833, 0.5, 0.6042, 0.5, 0.6042, 0.5833, 0.5833, 0.5833, 0.5833, 0.5833, 0.6042, 0.5833, 0.6042, 0.6667, 0.5833, 0.6667, 0.5833, 0.6667, 0.6042, 0.6667, 0.6042, 0.75, 0.5833, 0.75, 0.5833, 0.75, 0.6042, 0.75, 0.6042, 0.8333, 0.5833, 0.8333, 0.5833, 0.8333, 0.6042, 0.8333, 0.6042, 0.9167, 0.5833, 0.9167, 0.5833, 0.9167, 0.6042, 0.9167, 0.6042, 1.0, 0.5833, 1.0, 0.5833, 2.22e-16, 0.6042, 2.22e-16, 0.6042, 0.08333, 0.5833, 0.08333, 0.5833, 0.08333, 0.6042, 0.08333, 0.6042, 0.1667, 0.5833, 0.1667, 0.5833, 0.1667, 0.6042, 0.1667, 0.6042, 0.25, 0.5833, 0.25, 0.5833, 0.25, 0.6042, 0.25, 0.6042, 0.3333, 0.5833, 0.3333, 0.5833, 0.3333, 0.6042, 0.3333, 0.6042, 0.4167, 0.5833, 0.4167, 0.5833, 0.4167, 0.6042, 0.4167, 0.6042, 0.5, 0.5833, 0.5, 0.6042, 0.5, 0.625, 0.5, 0.625, 0.5833, 0.6042, 0.5833, 0.6042, 0.5833, 0.625, 0.5833, 0.625, 0.6667, 0.6042, 0.6667, 0.6042, 0.6667, 0.625, 0.6667, 0.625, 0.75, 0.6042, 0.75, 0.6042, 0.75, 0.625, 0.75, 0.625, 0.8333, 0.6042, 0.8333, 0.6042, 0.8333, 0.625, 0.8333, 0.625, 0.9167, 0.6042, 0.9167, 0.6042, 0.9167, 0.625, 0.9167, 0.625, 1.0, 0.6042, 1.0, 0.6042, 2.22e-16, 0.625, 2.22e-16, 0.625, 0.08333, 0.6042, 0.08333, 0.6042, 0.08333, 0.625, 0.08333, 0.625, 0.1667, 0.6042, 0.1667, 0.6042, 0.1667, 0.625, 0.1667, 0.625, 0.25, 0.6042, 0.25, 0.6042, 0.25, 0.625, 0.25, 0.625, 0.3333, 0.6042, 0.3333, 0.6042, 0.3333, 0.625, 0.3333, 0.625, 0.4167, 0.6042, 0.4167, 0.6042, 0.4167, 0.625, 0.4167, 0.625, 0.5, 0.6042, 0.5, 0.625, 0.5, 0.6458, 0.5, 0.6458, 0.5833, 0.625, 0.5833, 0.625, 0.5833, 0.6458, 0.5833, 0.6458, 0.6667, 0.625, 0.6667, 0.625, 0.6667, 0.6458, 0.6667, 0.6458, 0.75, 0.625, 0.75, 0.625, 0.75, 0.6458, 0.75, 0.6458, 0.8333, 0.625, 0.8333, 0.625, 0.8333, 0.6458, 0.8333, 0.6458, 0.9167, 0.625, 0.9167, 0.625, 0.9167, 0.6458, 0.9167, 0.6458, 1.0, 0.625, 1.0, 0.625, 2.22e-16, 0.6458, 2.22e-16, 0.6458, 0.08333, 0.625, 0.08333, 0.625, 0.08333, 0.6458, 0.08333, 0.6458, 0.1667, 0.625, 0.1667, 0.625, 0.1667, 0.6458, 0.1667, 0.6458, 0.25, 0.625, 0.25, 0.625, 0.25, 0.6458, 0.25, 0.6458, 0.3333, 0.625, 0.3333, 0.625, 0.3333, 0.6458, 0.3333, 0.6458, 0.4167, 0.625, 0.4167, 0.625, 0.4167, 0.6458, 0.4167, 0.6458, 0.5, 0.625, 0.5, 0.6458, 0.5, 0.6667, 0.5, 0.6667, 0.5833, 0.6458, 0.5833, 0.6458, 0.5833, 0.6667, 0.5833, 0.6667, 0.6667, 0.6458, 0.6667, 0.6458, 0.6667, 0.6667, 0.6667, 0.6667, 0.75, 0.6458, 0.75, 0.6458, 0.75, 0.6667, 0.75, 0.6667, 0.8333, 0.6458, 0.8333, 0.6458, 0.8333, 0.6667, 0.8333, 0.6667, 0.9167, 0.6458, 0.9167, 0.6458, 0.9167, 0.6667, 0.9167, 0.6667, 1.0, 0.6458, 1.0, 0.6458, 2.22e-16, 0.6667, 2.22e-16, 0.6667, 0.08333, 0.6458, 0.08333, 0.6458, 0.08333, 0.6667, 0.08333, 0.6667, 0.1667, 0.6458, 0.1667, 0.6458, 0.1667, 0.6667, 0.1667, 0.6667, 0.25, 0.6458, 0.25, 0.6458, 0.25, 0.6667, 0.25, 0.6667, 0.3333, 0.6458, 0.3333, 0.6458, 0.3333, 0.6667, 0.3333, 0.6667, 0.4167, 0.6458, 0.4167, 0.6458, 0.4167, 0.6667, 0.4167, 0.6667, 0.5, 0.6458, 0.5, 0.6667, 0.5, 0.6875, 0.5, 0.6875, 0.5833, 0.6667, 0.5833, 0.6667, 0.5833, 0.6875, 0.5833, 0.6875, 0.6667, 0.6667, 0.6667, 0.6667, 0.6667, 0.6875, 0.6667, 0.6875, 0.75, 0.6667, 0.75, 0.6667, 0.75, 0.6875, 0.75, 0.6875, 0.8333, 0.6667, 0.8333, 0.6667, 0.8333, 0.6875, 0.8333, 0.6875, 0.9167, 0.6667, 0.9167, 0.6667, 0.9167, 0.6875, 0.9167, 0.6875, 1.0, 0.6667, 1.0, 0.6667, 2.22e-16, 0.6875, 2.22e-16, 0.6875, 0.08333, 0.6667, 0.08333, 0.6667, 0.08333, 0.6875, 0.08333, 0.6875, 0.1667, 0.6667, 0.1667, 0.6667, 0.1667, 0.6875, 0.1667, 0.6875, 0.25, 0.6667, 0.25, 0.6667, 0.25, 0.6875, 0.25, 0.6875, 0.3333, 0.6667, 0.3333, 0.6667, 0.3333, 0.6875, 0.3333, 0.6875, 0.4167, 0.6667, 0.4167, 0.6667, 0.4167, 0.6875, 0.4167, 0.6875, 0.5, 0.6667, 0.5, 0.6875, 0.5, 0.7083, 0.5, 0.7083, 0.5833, 0.6875, 0.5833, 0.6875, 0.5833, 0.7083, 0.5833, 0.7083, 0.6667, 0.6875, 0.6667, 0.6875, 0.6667, 0.7083, 0.6667, 0.7083, 0.75, 0.6875, 0.75, 0.6875, 0.75, 0.7083, 0.75, 0.7083, 0.8333, 0.6875, 0.8333, 0.6875, 0.8333, 0.7083, 0.8333, 0.7083, 0.9167, 0.6875, 0.9167, 0.6875, 0.9167, 0.7083, 0.9167, 0.7083, 1.0, 0.6875, 1.0, 0.6875, 2.22e-16, 0.7083, 2.22e-16, 0.7083, 0.08333, 0.6875, 0.08333, 0.6875, 0.08333, 0.7083, 0.08333, 0.7083, 0.1667, 0.6875, 0.1667, 0.6875, 0.1667, 0.7083, 0.1667, 0.7083, 0.25, 0.6875, 0.25, 0.6875, 0.25, 0.7083, 0.25, 0.7083, 0.3333, 0.6875, 0.3333, 0.6875, 0.3333, 0.7083, 0.3333, 0.7083, 0.4167, 0.6875, 0.4167, 0.6875, 0.4167, 0.7083, 0.4167, 0.7083, 0.5, 0.6875, 0.5, 0.7083, 0.5, 0.7292, 0.5, 0.7292, 0.5833, 0.7083, 0.5833, 0.7083, 0.5833, 0.7292, 0.5833, 0.7292, 0.6667, 0.7083, 0.6667, 0.7083, 0.6667, 0.7292, 0.6667, 0.7292, 0.75, 0.7083, 0.75, 0.7083, 0.75, 0.7292, 0.75, 0.7292, 0.8333, 0.7083, 0.8333, 0.7083, 0.8333, 0.7292, 0.8333, 0.7292, 0.9167, 0.7083, 0.9167, 0.7083, 0.9167, 0.7292, 0.9167, 0.7292, 1.0, 0.7083, 1.0, 0.7083, 2.22e-16, 0.7292, 2.22e-16, 0.7292, 0.08333, 0.7083, 0.08333, 0.7083, 0.08333, 0.7292, 0.08333, 0.7292, 0.1667, 0.7083, 0.1667, 0.7083, 0.1667, 0.7292, 0.1667, 0.7292, 0.25, 0.7083, 0.25, 0.7083, 0.25, 0.7292, 0.25, 0.7292, 0.3333, 0.7083, 0.3333, 0.7083, 0.3333, 0.7292, 0.3333, 0.7292, 0.4167, 0.7083, 0.4167, 0.7083, 0.4167, 0.7292, 0.4167, 0.7292, 0.5, 0.7083, 0.5, 0.7292, 0.5, 0.75, 0.5, 0.75, 0.5833, 0.7292, 0.5833, 0.7292, 0.5833, 0.75, 0.5833, 0.75, 0.6667, 0.7292, 0.6667, 0.7292, 0.6667, 0.75, 0.6667, 0.75, 0.75, 0.7292, 0.75, 0.7292, 0.75, 0.75, 0.75, 0.75, 0.8333, 0.7292, 0.8333, 0.7292, 0.8333, 0.75, 0.8333, 0.75, 0.9167, 0.7292, 0.9167, 0.7292, 0.9167, 0.75, 0.9167, 0.75, 1.0, 0.7292, 1.0, 0.7292, 2.22e-16, 0.75, 2.22e-16, 0.75, 0.08333, 0.7292, 0.08333, 0.7292, 0.08333, 0.75, 0.08333, 0.75, 0.1667, 0.7292, 0.1667, 0.7292, 0.1667, 0.75, 0.1667, 0.75, 0.25, 0.7292, 0.25, 0.7292, 0.25, 0.75, 0.25, 0.75, 0.3333, 0.7292, 0.3333, 0.7292, 0.3333, 0.75, 0.3333, 0.75, 0.4167, 0.7292, 0.4167, 0.7292, 0.4167, 0.75, 0.4167, 0.75, 0.5, 0.7292, 0.5, 0.75, 0.5, 0.7708, 0.5, 0.7708, 0.5833, 0.75, 0.5833, 0.75, 0.5833, 0.7708, 0.5833, 0.7708, 0.6667, 0.75, 0.6667, 0.75, 0.6667, 0.7708, 0.6667, 0.7708, 0.75, 0.75, 0.75, 0.75, 0.75, 0.7708, 0.75, 0.7708, 0.8333, 0.75, 0.8333, 0.75, 0.8333, 0.7708, 0.8333, 0.7708, 0.9167, 0.75, 0.9167, 0.75, 0.9167, 0.7708, 0.9167, 0.7708, 1.0, 0.75, 1.0, 0.75, 2.22e-16, 0.7708, 2.22e-16, 0.7708, 0.08333, 0.75, 0.08333, 0.75, 0.08333, 0.7708, 0.08333, 0.7708, 0.1667, 0.75, 0.1667, 0.75, 0.1667, 0.7708, 0.1667, 0.7708, 0.25, 0.75, 0.25, 0.75, 0.25, 0.7708, 0.25, 0.7708, 0.3333, 0.75, 0.3333, 0.75, 0.3333, 0.7708, 0.3333, 0.7708, 0.4167, 0.75, 0.4167, 0.75, 0.4167, 0.7708, 0.4167, 0.7708, 0.5, 0.75, 0.5, 0.7708, 0.5, 0.7917, 0.5, 0.7917, 0.5833, 0.7708, 0.5833, 0.7708, 0.5833, 0.7917, 0.5833, 0.7917, 0.6667, 0.7708, 0.6667, 0.7708, 0.6667, 0.7917, 0.6667, 0.7917, 0.75, 0.7708, 0.75, 0.7708, 0.75, 0.7917, 0.75, 0.7917, 0.8333, 0.7708, 0.8333, 0.7708, 0.8333, 0.7917, 0.8333, 0.7917, 0.9167, 0.7708, 0.9167, 0.7708, 0.9167, 0.7917, 0.9167, 0.7917, 1.0, 0.7708, 1.0, 0.7708, 2.22e-16, 0.7917, 2.22e-16, 0.7917, 0.08333, 0.7708, 0.08333, 0.7708, 0.08333, 0.7917, 0.08333, 0.7917, 0.1667, 0.7708, 0.1667, 0.7708, 0.1667, 0.7917, 0.1667, 0.7917, 0.25, 0.7708, 0.25, 0.7708, 0.25, 0.7917, 0.25, 0.7917, 0.3333, 0.7708, 0.3333, 0.7708, 0.3333, 0.7917, 0.3333, 0.7917, 0.4167, 0.7708, 0.4167, 0.7708, 0.4167, 0.7917, 0.4167, 0.7917, 0.5, 0.7708, 0.5, 0.7917, 0.5, 0.8125, 0.5, 0.8125, 0.5833, 0.7917, 0.5833, 0.7917, 0.5833, 0.8125, 0.5833, 0.8125, 0.6667, 0.7917, 0.6667, 0.7917, 0.6667, 0.8125, 0.6667, 0.8125, 0.75, 0.7917, 0.75, 0.7917, 0.75, 0.8125, 0.75, 0.8125, 0.8333, 0.7917, 0.8333, 0.7917, 0.8333, 0.8125, 0.8333, 0.8125, 0.9167, 0.7917, 0.9167, 0.7917, 0.9167, 0.8125, 0.9167, 0.8125, 1.0, 0.7917, 1.0, 0.7917, 2.22e-16, 0.8125, 2.22e-16, 0.8125, 0.08333, 0.7917, 0.08333, 0.7917, 0.08333, 0.8125, 0.08333, 0.8125, 0.1667, 0.7917, 0.1667, 0.7917, 0.1667, 0.8125, 0.1667, 0.8125, 0.25, 0.7917, 0.25, 0.7917, 0.25, 0.8125, 0.25, 0.8125, 0.3333, 0.7917, 0.3333, 0.7917, 0.3333, 0.8125, 0.3333, 0.8125, 0.4167, 0.7917, 0.4167, 0.7917, 0.4167, 0.8125, 0.4167, 0.8125, 0.5, 0.7917, 0.5, 0.8125, 0.5, 0.8333, 0.5, 0.8333, 0.5833, 0.8125, 0.5833, 0.8125, 0.5833, 0.8333, 0.5833, 0.8333, 0.6667, 0.8125, 0.6667, 0.8125, 0.6667, 0.8333, 0.6667, 0.8333, 0.75, 0.8125, 0.75, 0.8125, 0.75, 0.8333, 0.75, 0.8333, 0.8333, 0.8125, 0.8333, 0.8125, 0.8333, 0.8333, 0.8333, 0.8333, 0.9167, 0.8125, 0.9167, 0.8125, 0.9167, 0.8333, 0.9167, 0.8333, 1.0, 0.8125, 1.0, 0.8125, 2.22e-16, 0.8333, 2.22e-16, 0.8333, 0.08333, 0.8125, 0.08333, 0.8125, 0.08333, 0.8333, 0.08333, 0.8333, 0.1667, 0.8125, 0.1667, 0.8125, 0.1667, 0.8333, 0.1667, 0.8333, 0.25, 0.8125, 0.25, 0.8125, 0.25, 0.8333, 0.25, 0.8333, 0.3333, 0.8125, 0.3333, 0.8125, 0.3333, 0.8333, 0.3333, 0.8333, 0.4167, 0.8125, 0.4167, 0.8125, 0.4167, 0.8333, 0.4167, 0.8333, 0.5, 0.8125, 0.5, 0.8333, 0.5, 0.8542, 0.5, 0.8542, 0.5833, 0.8333, 0.5833, 0.8333, 0.5833, 0.8542, 0.5833, 0.8542, 0.6667, 0.8333, 0.6667, 0.8333, 0.6667, 0.8542, 0.6667, 0.8542, 0.75, 0.8333, 0.75, 0.8333, 0.75, 0.8542, 0.75, 0.8542, 0.8333, 0.8333, 0.8333, 0.8333, 0.8333, 0.8542, 0.8333, 0.8542, 0.9167, 0.8333, 0.9167, 0.8333, 0.9167, 0.8542, 0.9167, 0.8542, 1.0, 0.8333, 1.0, 0.8333, 2.22e-16, 0.8542, 2.22e-16, 0.8542, 0.08333, 0.8333, 0.08333, 0.8333, 0.08333, 0.8542, 0.08333, 0.8542, 0.1667, 0.8333, 0.1667, 0.8333, 0.1667, 0.8542, 0.1667, 0.8542, 0.25, 0.8333, 0.25, 0.8333, 0.25, 0.8542, 0.25, 0.8542, 0.3333, 0.8333, 0.3333, 0.8333, 0.3333, 0.8542, 0.3333, 0.8542, 0.4167, 0.8333, 0.4167, 0.8333, 0.4167, 0.8542, 0.4167, 0.8542, 0.5, 0.8333, 0.5, 0.8542, 0.5, 0.875, 0.5, 0.875, 0.5833, 0.8542, 0.5833, 0.8542, 0.5833, 0.875, 0.5833, 0.875, 0.6667, 0.8542, 0.6667, 0.8542, 0.6667, 0.875, 0.6667, 0.875, 0.75, 0.8542, 0.75, 0.8542, 0.75, 0.875, 0.75, 0.875, 0.8333, 0.8542, 0.8333, 0.8542, 0.8333, 0.875, 0.8333, 0.875, 0.9167, 0.8542, 0.9167, 0.8542, 0.9167, 0.875, 0.9167, 0.875, 1.0, 0.8542, 1.0, 0.8542, 2.22e-16, 0.875, 2.22e-16, 0.875, 0.08333, 0.8542, 0.08333, 0.8542, 0.08333, 0.875, 0.08333, 0.875, 0.1667, 0.8542, 0.1667, 0.8542, 0.1667, 0.875, 0.1667, 0.875, 0.25, 0.8542, 0.25, 0.8542, 0.25, 0.875, 0.25, 0.875, 0.3333, 0.8542, 0.3333, 0.8542, 0.3333, 0.875, 0.3333, 0.875, 0.4167, 0.8542, 0.4167, 0.8542, 0.4167, 0.875, 0.4167, 0.875, 0.5, 0.8542, 0.5, 0.875, 0.5, 0.8958, 0.5, 0.8958, 0.5833, 0.875, 0.5833, 0.875, 0.5833, 0.8958, 0.5833, 0.8958, 0.6667, 0.875, 0.6667, 0.875, 0.6667, 0.8958, 0.6667, 0.8958, 0.75, 0.875, 0.75, 0.875, 0.75, 0.8958, 0.75, 0.8958, 0.8333, 0.875, 0.8333, 0.875, 0.8333, 0.8958, 0.8333, 0.8958, 0.9167, 0.875, 0.9167, 0.875, 0.9167, 0.8958, 0.9167, 0.8958, 1.0, 0.875, 1.0, 0.875, 2.22e-16, 0.8958, 2.22e-16, 0.8958, 0.08333, 0.875, 0.08333, 0.875, 0.08333, 0.8958, 0.08333, 0.8958, 0.1667, 0.875, 0.1667, 0.875, 0.1667, 0.8958, 0.1667, 0.8958, 0.25, 0.875, 0.25, 0.875, 0.25, 0.8958, 0.25, 0.8958, 0.3333, 0.875, 0.3333, 0.875, 0.3333, 0.8958, 0.3333, 0.8958, 0.4167, 0.875, 0.4167, 0.875, 0.4167, 0.8958, 0.4167, 0.8958, 0.5, 0.875, 0.5, 0.8958, 0.5, 0.9167, 0.5, 0.9167, 0.5833, 0.8958, 0.5833, 0.8958, 0.5833, 0.9167, 0.5833, 0.9167, 0.6667, 0.8958, 0.6667, 0.8958, 0.6667, 0.9167, 0.6667, 0.9167, 0.75, 0.8958, 0.75, 0.8958, 0.75, 0.9167, 0.75, 0.9167, 0.8333, 0.8958, 0.8333, 0.8958, 0.8333, 0.9167, 0.8333, 0.9167, 0.9167, 0.8958, 0.9167, 0.8958, 0.9167, 0.9167, 0.9167, 0.9167, 1.0, 0.8958, 1.0, 0.8958, 2.22e-16, 0.9167, 2.22e-16, 0.9167, 0.08333, 0.8958, 0.08333, 0.8958, 0.08333, 0.9167, 0.08333, 0.9167, 0.1667, 0.8958, 0.1667, 0.8958, 0.1667, 0.9167, 0.1667, 0.9167, 0.25, 0.8958, 0.25, 0.8958, 0.25, 0.9167, 0.25, 0.9167, 0.3333, 0.8958, 0.3333, 0.8958, 0.3333, 0.9167, 0.3333, 0.9167, 0.4167, 0.8958, 0.4167, 0.8958, 0.4167, 0.9167, 0.4167, 0.9167, 0.5, 0.8958, 0.5, 0.9167, 0.5, 0.9375, 0.5, 0.9375, 0.5833, 0.9167, 0.5833, 0.9167, 0.5833, 0.9375, 0.5833, 0.9375, 0.6667, 0.9167, 0.6667, 0.9167, 0.6667, 0.9375, 0.6667, 0.9375, 0.75, 0.9167, 0.75, 0.9167, 0.75, 0.9375, 0.75, 0.9375, 0.8333, 0.9167, 0.8333, 0.9167, 0.8333, 0.9375, 0.8333, 0.9375, 0.9167, 0.9167, 0.9167, 0.9167, 0.9167, 0.9375, 0.9167, 0.9375, 1.0, 0.9167, 1.0, 0.9167, 2.22e-16, 0.9375, 2.22e-16, 0.9375, 0.08333, 0.9167, 0.08333, 0.9167, 0.08333, 0.9375, 0.08333, 0.9375, 0.1667, 0.9167, 0.1667, 0.9167, 0.1667, 0.9375, 0.1667, 0.9375, 0.25, 0.9167, 0.25, 0.9167, 0.25, 0.9375, 0.25, 0.9375, 0.3333, 0.9167, 0.3333, 0.9167, 0.3333, 0.9375, 0.3333, 0.9375, 0.4167, 0.9167, 0.4167, 0.9167, 0.4167, 0.9375, 0.4167, 0.9375, 0.5, 0.9167, 0.5, 0.9375, 0.5, 0.9583, 0.5, 0.9583, 0.5833, 0.9375, 0.5833, 0.9375, 0.5833, 0.9583, 0.5833, 0.9583, 0.6667, 0.9375, 0.6667, 0.9375, 0.6667, 0.9583, 0.6667, 0.9583, 0.75, 0.9375, 0.75, 0.9375, 0.75, 0.9583, 0.75, 0.9583, 0.8333, 0.9375, 0.8333, 0.9375, 0.8333, 0.9583, 0.8333, 0.9583, 0.9167, 0.9375, 0.9167, 0.9375, 0.9167, 0.9583, 0.9167, 0.9583, 1.0, 0.9375, 1.0, 0.9375, 2.22e-16, 0.9583, 2.22e-16, 0.9583, 0.08333, 0.9375, 0.08333, 0.9375, 0.08333, 0.9583, 0.08333, 0.9583, 0.1667, 0.9375, 0.1667, 0.9375, 0.1667, 0.9583, 0.1667, 0.9583, 0.25, 0.9375, 0.25, 0.9375, 0.25, 0.9583, 0.25, 0.9583, 0.3333, 0.9375, 0.3333, 0.9375, 0.3333, 0.9583, 0.3333, 0.9583, 0.4167, 0.9375, 0.4167, 0.9375, 0.4167, 0.9583, 0.4167, 0.9583, 0.5, 0.9375, 0.5, 0.9583, 0.5, 0.9792, 0.5, 0.9792, 0.5833, 0.9583, 0.5833, 0.9583, 0.5833, 0.9792, 0.5833, 0.9792, 0.6667, 0.9583, 0.6667, 0.9583, 0.6667, 0.9792, 0.6667, 0.9792, 0.75, 0.9583, 0.75, 0.9583, 0.75, 0.9792, 0.75, 0.9792, 0.8333, 0.9583, 0.8333, 0.9583, 0.8333, 0.9792, 0.8333, 0.9792, 0.9167, 0.9583, 0.9167, 0.9583, 0.9167, 0.9792, 0.9167, 0.9792, 1.0, 0.9583, 1.0, 0.9583, 2.22e-16, 0.9792, 2.22e-16, 0.9792, 0.08333, 0.9583, 0.08333, 0.9583, 0.08333, 0.9792, 0.08333, 0.9792, 0.1667, 0.9583, 0.1667, 0.9583, 0.1667, 0.9792, 0.1667, 0.9792, 0.25, 0.9583, 0.25, 0.9583, 0.25, 0.9792, 0.25, 0.9792, 0.3333, 0.9583, 0.3333, 0.9583, 0.3333, 0.9792, 0.3333, 0.9792, 0.4167, 0.9583, 0.4167, 0.9583, 0.4167, 0.9792, 0.4167, 0.9792, 0.5, 0.9583, 0.5, 0.9792, 0.5, 1.0, 0.5, 1.0, 0.5833, 0.9792, 0.5833, 0.9792, 0.5833, 1.0, 0.5833, 1.0, 0.6667, 0.9792, 0.6667, 0.9792, 0.6667, 1.0, 0.6667, 1.0, 0.75, 0.9792, 0.75, 0.9792, 0.75, 1.0, 0.75, 1.0, 0.8333, 0.9792, 0.8333, 0.9792, 0.8333, 1.0, 0.8333, 1.0, 0.9167, 0.9792, 0.9167, 0.9792, 0.9167, 1.0, 0.9167, 1.0, 1.0, 0.9792, 1.0, 0.9792, 2.22e-16, 1.0, 2.22e-16, 1.0, 0.08333, 0.9792, 0.08333, 0.9792, 0.08333, 1.0, 0.08333, 1.0, 0.1667, 0.9792, 0.1667, 0.9792, 0.1667, 1.0, 0.1667, 1.0, 0.25, 0.9792, 0.25, 0.9792, 0.25, 1.0, 0.25, 1.0, 0.3333, 0.9792, 0.3333, 0.9792, 0.3333, 1.0, 0.3333, 1.0, 0.4167, 0.9792, 0.4167, 0.9792, 0.4167, 1.0, 0.4167, 1.0, 0.5, 0.9792, 0.5, 8.882e-16, 0.5, 0.02083, 0.5, 0.02083, 0.5833, 8.882e-16, 0.5833, 8.882e-16, 0.5833, 0.02083, 0.5833, 0.02083, 0.6667, 8.882e-16, 0.6667, 8.882e-16, 0.6667, 0.02083, 0.6667, 0.02083, 0.75, 8.882e-16, 0.75, 8.882e-16, 0.75, 0.02083, 0.75, 0.02083, 0.8333, 8.882e-16, 0.8333, 8.882e-16, 0.8333, 0.02083, 0.8333, 0.02083, 0.9167, 8.882e-16, 0.9167, 8.882e-16, 0.9167, 0.02083, 0.9167, 0.02083, 1.0, 8.882e-16, 1.0, 8.882e-16, 2.22e-16, 0.02083, 2.22e-16, 0.02083, 0.08333, 8.882e-16, 0.08333, 8.882e-16, 0.08333, 0.02083, 0.08333, 0.02083, 0.1667, 8.882e-16, 0.1667, 8.882e-16, 0.1667, 0.02083, 0.1667, 0.02083, 0.25, 8.882e-16, 0.25, 8.882e-16, 0.25, 0.02083, 0.25, 0.02083, 0.3333, 8.882e-16, 0.3333, 8.882e-16, 0.3333, 0.02083, 0.3333, 0.02083, 0.4167, 8.882e-16, 0.4167, 8.882e-16, 0.4167, 0.02083, 0.4167, 0.02083, 0.5, 8.882e-16, 0.5, 0.02083, 0.5, 0.04167, 0.5, 0.04167, 0.5833, 0.02083, 0.5833, 0.02083, 0.5833, 0.04167, 0.5833, 0.04167, 0.6667, 0.02083, 0.6667, 0.02083, 0.6667, 0.04167, 0.6667, 0.04167, 0.75, 0.02083, 0.75, 0.02083, 0.75, 0.04167, 0.75, 0.04167, 0.8333, 0.02083, 0.8333, 0.02083, 0.8333, 0.04167, 0.8333, 0.04167, 0.9167, 0.02083, 0.9167, 0.02083, 0.9167, 0.04167, 0.9167, 0.04167, 1.0, 0.02083, 1.0, 0.02083, 2.22e-16, 0.04167, 2.22e-16, 0.04167, 0.08333, 0.02083, 0.08333, 0.02083, 0.08333, 0.04167, 0.08333, 0.04167, 0.1667, 0.02083, 0.1667, 0.02083, 0.1667, 0.04167, 0.1667, 0.04167, 0.25, 0.02083, 0.25, 0.02083, 0.25, 0.04167, 0.25, 0.04167, 0.3333, 0.02083, 0.3333, 0.02083, 0.3333, 0.04167, 0.3333, 0.04167, 0.4167, 0.02083, 0.4167, 0.02083, 0.4167, 0.04167, 0.4167, 0.04167, 0.5, 0.02083, 0.5, 0.04167, 0.5, 0.0625, 0.5, 0.0625, 0.5833, 0.04167, 0.5833, 0.04167, 0.5833, 0.0625, 0.5833, 0.0625, 0.6667, 0.04167, 0.6667, 0.04167, 0.6667, 0.0625, 0.6667, 0.0625, 0.75, 0.04167, 0.75, 0.04167, 0.75, 0.0625, 0.75, 0.0625, 0.8333, 0.04167, 0.8333, 0.04167, 0.8333, 0.0625, 0.8333, 0.0625, 0.9167, 0.04167, 0.9167, 0.04167, 0.9167, 0.0625, 0.9167, 0.0625, 1.0, 0.04167, 1.0, 0.04167, 2.22e-16, 0.0625, 2.22e-16, 0.0625, 0.08333, 0.04167, 0.08333, 0.04167, 0.08333, 0.0625, 0.08333, 0.0625, 0.1667, 0.04167, 0.1667, 0.04167, 0.1667, 0.0625, 0.1667, 0.0625, 0.25, 0.04167, 0.25, 0.04167, 0.25, 0.0625, 0.25, 0.0625, 0.3333, 0.04167, 0.3333, 0.04167, 0.3333, 0.0625, 0.3333, 0.0625, 0.4167, 0.04167, 0.4167, 0.04167, 0.4167, 0.0625, 0.4167, 0.0625, 0.5, 0.04167, 0.5, 0.0625, 0.5, 0.08333, 0.5, 0.08333, 0.5833, 0.0625, 0.5833, 0.0625, 0.5833, 0.08333, 0.5833, 0.08333, 0.6667, 0.0625, 0.6667, 0.0625, 0.6667, 0.08333, 0.6667, 0.08333, 0.75, 0.0625, 0.75, 0.0625, 0.75, 0.08333, 0.75, 0.08333, 0.8333, 0.0625, 0.8333, 0.0625, 0.8333, 0.08333, 0.8333, 0.08333, 0.9167, 0.0625, 0.9167, 0.0625, 0.9167, 0.08333, 0.9167, 0.08333, 1.0, 0.0625, 1.0, 0.0625, 2.22e-16, 0.08333, 2.22e-16, 0.08333, 0.08333, 0.0625, 0.08333, 0.0625, 0.08333, 0.08333, 0.08333, 0.08333, 0.1667, 0.0625, 0.1667, 0.0625, 0.1667, 0.08333, 0.1667, 0.08333, 0.25, 0.0625, 0.25, 0.0625, 0.25, 0.08333, 0.25, 0.08333, 0.3333, 0.0625, 0.3333, 0.0625, 0.3333, 0.08333, 0.3333, 0.08333, 0.4167, 0.0625, 0.4167, 0.0625, 0.4167, 0.08333, 0.4167, 0.08333, 0.5, 0.0625, 0.5, 0.08333, 0.5, 0.1042, 0.5, 0.1042, 0.5833, 0.08333, 0.5833, 0.08333, 0.5833, 0.1042, 0.5833, 0.1042, 0.6667, 0.08333, 0.6667, 0.08333, 0.6667, 0.1042, 0.6667, 0.1042, 0.75, 0.08333, 0.75, 0.08333, 0.75, 0.1042, 0.75, 0.1042, 0.8333, 0.08333, 0.8333, 0.08333, 0.8333, 0.1042, 0.8333, 0.1042, 0.9167, 0.08333, 0.9167, 0.08333, 0.9167, 0.1042, 0.9167, 0.1042, 1.0, 0.08333, 1.0, 0.08333, 2.22e-16, 0.1042, 2.22e-16, 0.1042, 0.08333, 0.08333, 0.08333, 0.08333, 0.08333, 0.1042, 0.08333, 0.1042, 0.1667, 0.08333, 0.1667, 0.08333, 0.1667, 0.1042, 0.1667, 0.1042, 0.25, 0.08333, 0.25, 0.08333, 0.25, 0.1042, 0.25, 0.1042, 0.3333, 0.08333, 0.3333, 0.08333, 0.3333, 0.1042, 0.3333, 0.1042, 0.4167, 0.08333, 0.4167, 0.08333, 0.4167, 0.1042, 0.4167, 0.1042, 0.5, 0.08333, 0.5, 0.1042, 0.5, 0.125, 0.5, 0.125, 0.5833, 0.1042, 0.5833, 0.1042, 0.5833, 0.125, 0.5833, 0.125, 0.6667, 0.1042, 0.6667, 0.1042, 0.6667, 0.125, 0.6667, 0.125, 0.75, 0.1042, 0.75, 0.1042, 0.75, 0.125, 0.75, 0.125, 0.8333, 0.1042, 0.8333, 0.1042, 0.8333, 0.125, 0.8333, 0.125, 0.9167, 0.1042, 0.9167, 0.1042, 0.9167, 0.125, 0.9167, 0.125, 1.0, 0.1042, 1.0, 0.1042, 2.22e-16, 0.125, 2.22e-16, 0.125, 0.08333, 0.1042, 0.08333, 0.1042, 0.08333, 0.125, 0.08333, 0.125, 0.1667, 0.1042, 0.1667, 0.1042, 0.1667, 0.125, 0.1667, 0.125, 0.25, 0.1042, 0.25, 0.1042, 0.25, 0.125, 0.25, 0.125, 0.3333, 0.1042, 0.3333, 0.1042, 0.3333, 0.125, 0.3333, 0.125, 0.4167, 0.1042, 0.4167, 0.1042, 0.4167, 0.125, 0.4167, 0.125, 0.5, 0.1042, 0.5, 0.125, 0.5, 0.1458, 0.5, 0.1458, 0.5833, 0.125, 0.5833, 0.125, 0.5833, 0.1458, 0.5833, 0.1458, 0.6667, 0.125, 0.6667, 0.125, 0.6667, 0.1458, 0.6667, 0.1458, 0.75, 0.125, 0.75, 0.125, 0.75, 0.1458, 0.75, 0.1458, 0.8333, 0.125, 0.8333, 0.125, 0.8333, 0.1458, 0.8333, 0.1458, 0.9167, 0.125, 0.9167, 0.125, 0.9167, 0.1458, 0.9167, 0.1458, 1.0, 0.125, 1.0, 0.125, 2.22e-16, 0.1458, 2.22e-16, 0.1458, 0.08333, 0.125, 0.08333, 0.125, 0.08333, 0.1458, 0.08333, 0.1458, 0.1667, 0.125, 0.1667, 0.125, 0.1667, 0.1458, 0.1667, 0.1458, 0.25, 0.125, 0.25, 0.125, 0.25, 0.1458, 0.25, 0.1458, 0.3333, 0.125, 0.3333, 0.125, 0.3333, 0.1458, 0.3333, 0.1458, 0.4167, 0.125, 0.4167, 0.125, 0.4167, 0.1458, 0.4167, 0.1458, 0.5, 0.125, 0.5, 0.1458, 0.5, 0.1667, 0.5, 0.1667, 0.5833, 0.1458, 0.5833, 0.1458, 0.5833, 0.1667, 0.5833, 0.1667, 0.6667, 0.1458, 0.6667, 0.1458, 0.6667, 0.1667, 0.6667, 0.1667, 0.75, 0.1458, 0.75, 0.1458, 0.75, 0.1667, 0.75, 0.1667, 0.8333, 0.1458, 0.8333, 0.1458, 0.8333, 0.1667, 0.8333, 0.1667, 0.9167, 0.1458, 0.9167, 0.1458, 0.9167, 0.1667, 0.9167, 0.1667, 1.0, 0.1458, 1.0, 0.1458, 2.22e-16, 0.1667, 2.22e-16, 0.1667, 0.08333, 0.1458, 0.08333, 0.1458, 0.08333, 0.1667, 0.08333, 0.1667, 0.1667, 0.1458, 0.1667, 0.1458, 0.1667, 0.1667, 0.1667, 0.1667, 0.25, 0.1458, 0.25, 0.1458, 0.25, 0.1667, 0.25, 0.1667, 0.3333, 0.1458, 0.3333, 0.1458, 0.3333, 0.1667, 0.3333, 0.1667, 0.4167, 0.1458, 0.4167, 0.1458, 0.4167, 0.1667, 0.4167, 0.1667, 0.5, 0.1458, 0.5, 0.1667, 0.5, 0.1875, 0.5, 0.1875, 0.5833, 0.1667, 0.5833, 0.1667, 0.5833, 0.1875, 0.5833, 0.1875, 0.6667, 0.1667, 0.6667, 0.1667, 0.6667, 0.1875, 0.6667, 0.1875, 0.75, 0.1667, 0.75, 0.1667, 0.75, 0.1875, 0.75, 0.1875, 0.8333, 0.1667, 0.8333, 0.1667, 0.8333, 0.1875, 0.8333, 0.1875, 0.9167, 0.1667, 0.9167, 0.1667, 0.9167, 0.1875, 0.9167, 0.1875, 1.0, 0.1667, 1.0, 0.1667, 2.22e-16, 0.1875, 2.22e-16, 0.1875, 0.08333, 0.1667, 0.08333, 0.1667, 0.08333, 0.1875, 0.08333, 0.1875, 0.1667, 0.1667, 0.1667, 0.1667, 0.1667, 0.1875, 0.1667, 0.1875, 0.25, 0.1667, 0.25, 0.1667, 0.25, 0.1875, 0.25, 0.1875, 0.3333, 0.1667, 0.3333, 0.1667, 0.3333, 0.1875, 0.3333, 0.1875, 0.4167, 0.1667, 0.4167, 0.1667, 0.4167, 0.1875, 0.4167, 0.1875, 0.5, 0.1667, 0.5, 0.1875, 0.5, 0.2083, 0.5, 0.2083, 0.5833, 0.1875, 0.5833, 0.1875, 0.5833, 0.2083, 0.5833, 0.2083, 0.6667, 0.1875, 0.6667, 0.1875, 0.6667, 0.2083, 0.6667, 0.2083, 0.75, 0.1875, 0.75, 0.1875, 0.75, 0.2083, 0.75, 0.2083, 0.8333, 0.1875, 0.8333, 0.1875, 0.8333, 0.2083, 0.8333, 0.2083, 0.9167, 0.1875, 0.9167, 0.1875, 0.9167, 0.2083, 0.9167, 0.2083, 1.0, 0.1875, 1.0, 0.1875, 2.22e-16, 0.2083, 2.22e-16, 0.2083, 0.08333, 0.1875, 0.08333, 0.1875, 0.08333, 0.2083, 0.08333, 0.2083, 0.1667, 0.1875, 0.1667, 0.1875, 0.1667, 0.2083, 0.1667, 0.2083, 0.25, 0.1875, 0.25, 0.1875, 0.25, 0.2083, 0.25, 0.2083, 0.3333, 0.1875, 0.3333, 0.1875, 0.3333, 0.2083, 0.3333, 0.2083, 0.4167, 0.1875, 0.4167, 0.1875, 0.4167, 0.2083, 0.4167, 0.2083, 0.5, 0.1875, 0.5, 0.2083, 0.5, 0.2292, 0.5, 0.2292, 0.5833, 0.2083, 0.5833, 0.2083, 0.5833, 0.2292, 0.5833, 0.2292, 0.6667, 0.2083, 0.6667, 0.2083, 0.6667, 0.2292, 0.6667, 0.2292, 0.75, 0.2083, 0.75, 0.2083, 0.75, 0.2292, 0.75, 0.2292, 0.8333, 0.2083, 0.8333, 0.2083, 0.8333, 0.2292, 0.8333, 0.2292, 0.9167, 0.2083, 0.9167, 0.2083, 0.9167, 0.2292, 0.9167, 0.2292, 1.0, 0.2083, 1.0, 0.2083, 2.22e-16, 0.2292, 2.22e-16, 0.2292, 0.08333, 0.2083, 0.08333, 0.2083, 0.08333, 0.2292, 0.08333, 0.2292, 0.1667, 0.2083, 0.1667, 0.2083, 0.1667, 0.2292, 0.1667, 0.2292, 0.25, 0.2083, 0.25, 0.2083, 0.25, 0.2292, 0.25, 0.2292, 0.3333, 0.2083, 0.3333, 0.2083, 0.3333, 0.2292, 0.3333, 0.2292, 0.4167, 0.2083, 0.4167, 0.2083, 0.4167, 0.2292, 0.4167, 0.2292, 0.5, 0.2083, 0.5, 0.2292, 0.5, 0.25, 0.5, 0.25, 0.5833, 0.2292, 0.5833, 0.2292, 0.5833, 0.25, 0.5833, 0.25, 0.6667, 0.2292, 0.6667, 0.2292, 0.6667, 0.25, 0.6667, 0.25, 0.75, 0.2292, 0.75, 0.2292, 0.75, 0.25, 0.75, 0.25, 0.8333, 0.2292, 0.8333, 0.2292, 0.8333, 0.25, 0.8333, 0.25, 0.9167, 0.2292, 0.9167, 0.2292, 0.9167, 0.25, 0.9167, 0.25, 1.0, 0.2292, 1.0, 0.2292, 2.22e-16, 0.25, 2.22e-16, 0.25, 0.08333, 0.2292, 0.08333, 0.2292, 0.08333, 0.25, 0.08333, 0.25, 0.1667, 0.2292, 0.1667, 0.2292, 0.1667, 0.25, 0.1667, 0.25, 0.25, 0.2292, 0.25, 0.2292, 0.25, 0.25, 0.25, 0.25, 0.3333, 0.2292, 0.3333, 0.2292, 0.3333, 0.25, 0.3333, 0.25, 0.4167, 0.2292, 0.4167, 0.2292, 0.4167, 0.25, 0.4167, 0.25, 0.5, 0.2292, 0.5, 0.25, 0.5, 0.2708, 0.5, 0.2708, 0.5833, 0.25, 0.5833, 0.25, 0.5833, 0.2708, 0.5833, 0.2708, 0.6667, 0.25, 0.6667, 0.25, 0.6667, 0.2708, 0.6667, 0.2708, 0.75, 0.25, 0.75, 0.25, 0.75, 0.2708, 0.75, 0.2708, 0.8333, 0.25, 0.8333, 0.25, 0.8333, 0.2708, 0.8333, 0.2708, 0.9167, 0.25, 0.9167, 0.25, 0.9167, 0.2708, 0.9167, 0.2708, 1.0, 0.25, 1.0, 0.25, 2.22e-16, 0.2708, 2.22e-16, 0.2708, 0.08333, 0.25, 0.08333, 0.25, 0.08333, 0.2708, 0.08333, 0.2708, 0.1667, 0.25, 0.1667, 0.25, 0.1667, 0.2708, 0.1667, 0.2708, 0.25, 0.25, 0.25, 0.25, 0.25, 0.2708, 0.25, 0.2708, 0.3333, 0.25, 0.3333, 0.25, 0.3333, 0.2708, 0.3333, 0.2708, 0.4167, 0.25, 0.4167, 0.25, 0.4167, 0.2708, 0.4167, 0.2708, 0.5, 0.25, 0.5, 0.2708, 0.5, 0.2917, 0.5, 0.2917, 0.5833, 0.2708, 0.5833, 0.2708, 0.5833, 0.2917, 0.5833, 0.2917, 0.6667, 0.2708, 0.6667, 0.2708, 0.6667, 0.2917, 0.6667, 0.2917, 0.75, 0.2708, 0.75, 0.2708, 0.75, 0.2917, 0.75, 0.2917, 0.8333, 0.2708, 0.8333, 0.2708, 0.8333, 0.2917, 0.8333, 0.2917, 0.9167, 0.2708, 0.9167, 0.2708, 0.9167, 0.2917, 0.9167, 0.2917, 1.0, 0.2708, 1.0, 0.2708, 2.22e-16, 0.2917, 2.22e-16, 0.2917, 0.08333, 0.2708, 0.08333, 0.2708, 0.08333, 0.2917, 0.08333, 0.2917, 0.1667, 0.2708, 0.1667, 0.2708, 0.1667, 0.2917, 0.1667, 0.2917, 0.25, 0.2708, 0.25, 0.2708, 0.25, 0.2917, 0.25, 0.2917, 0.3333, 0.2708, 0.3333, 0.2708, 0.3333, 0.2917, 0.3333, 0.2917, 0.4167, 0.2708, 0.4167, 0.2708, 0.4167, 0.2917, 0.4167, 0.2917, 0.5, 0.2708, 0.5, 0.2917, 0.5, 0.3125, 0.5, 0.3125, 0.5833, 0.2917, 0.5833, 0.2917, 0.5833, 0.3125, 0.5833, 0.3125, 0.6667, 0.2917, 0.6667, 0.2917, 0.6667, 0.3125, 0.6667, 0.3125, 0.75, 0.2917, 0.75, 0.2917, 0.75, 0.3125, 0.75, 0.3125, 0.8333, 0.2917, 0.8333, 0.2917, 0.8333, 0.3125, 0.8333, 0.3125, 0.9167, 0.2917, 0.9167, 0.2917, 0.9167, 0.3125, 0.9167, 0.3125, 1.0, 0.2917, 1.0, 0.2917, 2.22e-16, 0.3125, 2.22e-16, 0.3125, 0.08333, 0.2917, 0.08333, 0.2917, 0.08333, 0.3125, 0.08333, 0.3125, 0.1667, 0.2917, 0.1667, 0.2917, 0.1667, 0.3125, 0.1667, 0.3125, 0.25, 0.2917, 0.25, 0.2917, 0.25, 0.3125, 0.25, 0.3125, 0.3333, 0.2917, 0.3333, 0.2917, 0.3333, 0.3125, 0.3333, 0.3125, 0.4167, 0.2917, 0.4167, 0.2917, 0.4167, 0.3125, 0.4167, 0.3125, 0.5, 0.2917, 0.5, 0.3125, 0.5, 0.3333, 0.5, 0.3333, 0.5833, 0.3125, 0.5833, 0.3125, 0.5833, 0.3333, 0.5833, 0.3333, 0.6667, 0.3125, 0.6667, 0.3125, 0.6667, 0.3333, 0.6667, 0.3333, 0.75, 0.3125, 0.75, 0.3125, 0.75, 0.3333, 0.75, 0.3333, 0.8333, 0.3125, 0.8333, 0.3125, 0.8333, 0.3333, 0.8333, 0.3333, 0.9167, 0.3125, 0.9167, 0.3125, 0.9167, 0.3333, 0.9167, 0.3333, 1.0, 0.3125, 1.0, 0.3125, 2.22e-16, 0.3333, 2.22e-16, 0.3333, 0.08333, 0.3125, 0.08333, 0.3125, 0.08333, 0.3333, 0.08333, 0.3333, 0.1667, 0.3125, 0.1667, 0.3125, 0.1667, 0.3333, 0.1667, 0.3333, 0.25, 0.3125, 0.25, 0.3125, 0.25, 0.3333, 0.25, 0.3333, 0.3333, 0.3125, 0.3333, 0.3125, 0.3333, 0.3333, 0.3333, 0.3333, 0.4167, 0.3125, 0.4167, 0.3125, 0.4167, 0.3333, 0.4167, 0.3333, 0.5, 0.3125, 0.5, 0.3333, 0.5, 0.3542, 0.5, 0.3542, 0.5833, 0.3333, 0.5833, 0.3333, 0.5833, 0.3542, 0.5833, 0.3542, 0.6667, 0.3333, 0.6667, 0.3333, 0.6667, 0.3542, 0.6667, 0.3542, 0.75, 0.3333, 0.75, 0.3333, 0.75, 0.3542, 0.75, 0.3542, 0.8333, 0.3333, 0.8333, 0.3333, 0.8333, 0.3542, 0.8333, 0.3542, 0.9167, 0.3333, 0.9167, 0.3333, 0.9167, 0.3542, 0.9167, 0.3542, 1.0, 0.3333, 1.0, 0.3333, 2.22e-16, 0.3542, 2.22e-16, 0.3542, 0.08333, 0.3333, 0.08333, 0.3333, 0.08333, 0.3542, 0.08333, 0.3542, 0.1667, 0.3333, 0.1667, 0.3333, 0.1667, 0.3542, 0.1667, 0.3542, 0.25, 0.3333, 0.25, 0.3333, 0.25, 0.3542, 0.25, 0.3542, 0.3333, 0.3333, 0.3333, 0.3333, 0.3333, 0.3542, 0.3333, 0.3542, 0.4167, 0.3333, 0.4167, 0.3333, 0.4167, 0.3542, 0.4167, 0.3542, 0.5, 0.3333, 0.5, 0.3542, 0.5, 0.375, 0.5, 0.375, 0.5833, 0.3542, 0.5833, 0.3542, 0.5833, 0.375, 0.5833, 0.375, 0.6667, 0.3542, 0.6667, 0.3542, 0.6667, 0.375, 0.6667, 0.375, 0.75, 0.3542, 0.75, 0.3542, 0.75, 0.375, 0.75, 0.375, 0.8333, 0.3542, 0.8333, 0.3542, 0.8333, 0.375, 0.8333, 0.375, 0.9167, 0.3542, 0.9167, 0.3542, 0.9167, 0.375, 0.9167, 0.375, 1.0, 0.3542, 1.0, 0.3542, 2.22e-16, 0.375, 2.22e-16, 0.375, 0.08333, 0.3542, 0.08333, 0.3542, 0.08333, 0.375, 0.08333, 0.375, 0.1667, 0.3542, 0.1667, 0.3542, 0.1667, 0.375, 0.1667, 0.375, 0.25, 0.3542, 0.25, 0.3542, 0.25, 0.375, 0.25, 0.375, 0.3333, 0.3542, 0.3333, 0.3542, 0.3333, 0.375, 0.3333, 0.375, 0.4167, 0.3542, 0.4167, 0.3542, 0.4167, 0.375, 0.4167, 0.375, 0.5, 0.3542, 0.5, 0.375, 0.5, 0.3958, 0.5, 0.3958, 0.5833, 0.375, 0.5833, 0.375, 0.5833, 0.3958, 0.5833, 0.3958, 0.6667, 0.375, 0.6667, 0.375, 0.6667, 0.3958, 0.6667, 0.3958, 0.75, 0.375, 0.75, 0.375, 0.75, 0.3958, 0.75, 0.3958, 0.8333, 0.375, 0.8333, 0.375, 0.8333, 0.3958, 0.8333, 0.3958, 0.9167, 0.375, 0.9167, 0.375, 0.9167, 0.3958, 0.9167, 0.3958, 1.0, 0.375, 1.0, 0.375, 2.22e-16, 0.3958, 2.22e-16, 0.3958, 0.08333, 0.375, 0.08333, 0.375, 0.08333, 0.3958, 0.08333, 0.3958, 0.1667, 0.375, 0.1667, 0.375, 0.1667, 0.3958, 0.1667, 0.3958, 0.25, 0.375, 0.25, 0.375, 0.25, 0.3958, 0.25, 0.3958, 0.3333, 0.375, 0.3333, 0.375, 0.3333, 0.3958, 0.3333, 0.3958, 0.4167, 0.375, 0.4167, 0.375, 0.4167, 0.3958, 0.4167, 0.3958, 0.5, 0.375, 0.5, 0.3958, 0.5, 0.4167, 0.5, 0.4167, 0.5833, 0.3958, 0.5833, 0.3958, 0.5833, 0.4167, 0.5833, 0.4167, 0.6667, 0.3958, 0.6667, 0.3958, 0.6667, 0.4167, 0.6667, 0.4167, 0.75, 0.3958, 0.75, 0.3958, 0.75, 0.4167, 0.75, 0.4167, 0.8333, 0.3958, 0.8333, 0.3958, 0.8333, 0.4167, 0.8333, 0.4167, 0.9167, 0.3958, 0.9167, 0.3958, 0.9167, 0.4167, 0.9167, 0.4167, 1.0, 0.3958, 1.0, 0.3958, 2.22e-16, 0.4167, 2.22e-16, 0.4167, 0.08333, 0.3958, 0.08333, 0.3958, 0.08333, 0.4167, 0.08333, 0.4167, 0.1667, 0.3958, 0.1667, 0.3958, 0.1667, 0.4167, 0.1667, 0.4167, 0.25, 0.3958, 0.25, 0.3958, 0.25, 0.4167, 0.25, 0.4167, 0.3333, 0.3958, 0.3333, 0.3958, 0.3333, 0.4167, 0.3333, 0.4167, 0.4167, 0.3958, 0.4167, 0.3958, 0.4167, 0.4167, 0.4167, 0.4167, 0.5, 0.3958, 0.5, 0.4167, 0.5, 0.4375, 0.5, 0.4375, 0.5833, 0.4167, 0.5833, 0.4167, 0.5833, 0.4375, 0.5833, 0.4375, 0.6667, 0.4167, 0.6667, 0.4167, 0.6667, 0.4375, 0.6667, 0.4375, 0.75, 0.4167, 0.75, 0.4167, 0.75, 0.4375, 0.75, 0.4375, 0.8333, 0.4167, 0.8333, 0.4167, 0.8333, 0.4375, 0.8333, 0.4375, 0.9167, 0.4167, 0.9167, 0.4167, 0.9167, 0.4375, 0.9167, 0.4375, 1.0, 0.4167, 1.0, 0.4167, 2.22e-16, 0.4375, 2.22e-16, 0.4375, 0.08333, 0.4167, 0.08333, 0.4167, 0.08333, 0.4375, 0.08333, 0.4375, 0.1667, 0.4167, 0.1667, 0.4167, 0.1667, 0.4375, 0.1667, 0.4375, 0.25, 0.4167, 0.25, 0.4167, 0.25, 0.4375, 0.25, 0.4375, 0.3333, 0.4167, 0.3333, 0.4167, 0.3333, 0.4375, 0.3333, 0.4375, 0.4167, 0.4167, 0.4167, 0.4167, 0.4167, 0.4375, 0.4167, 0.4375, 0.5, 0.4167, 0.5, 0.4375, 0.5, 0.4583, 0.5, 0.4583, 0.5833, 0.4375, 0.5833, 0.4375, 0.5833, 0.4583, 0.5833, 0.4583, 0.6667, 0.4375, 0.6667, 0.4375, 0.6667, 0.4583, 0.6667, 0.4583, 0.75, 0.4375, 0.75, 0.4375, 0.75, 0.4583, 0.75, 0.4583, 0.8333, 0.4375, 0.8333, 0.4375, 0.8333, 0.4583, 0.8333, 0.4583, 0.9167, 0.4375, 0.9167, 0.4375, 0.9167, 0.4583, 0.9167, 0.4583, 1.0, 0.4375, 1.0, 0.4375, 2.22e-16, 0.4583, 2.22e-16, 0.4583, 0.08333, 0.4375, 0.08333, 0.4375, 0.08333, 0.4583, 0.08333, 0.4583, 0.1667, 0.4375, 0.1667, 0.4375, 0.1667, 0.4583, 0.1667, 0.4583, 0.25, 0.4375, 0.25, 0.4375, 0.25, 0.4583, 0.25, 0.4583, 0.3333, 0.4375, 0.3333, 0.4375, 0.3333, 0.4583, 0.3333, 0.4583, 0.4167, 0.4375, 0.4167, 0.4375, 0.4167, 0.4583, 0.4167, 0.4583, 0.5, 0.4375, 0.5, 0.4583, 0.5, 0.4792, 0.5, 0.4792, 0.5833, 0.4583, 0.5833, 0.4583, 0.5833, 0.4792, 0.5833, 0.4792, 0.6667, 0.4583, 0.6667, 0.4583, 0.6667, 0.4792, 0.6667, 0.4792, 0.75, 0.4583, 0.75, 0.4583, 0.75, 0.4792, 0.75, 0.4792, 0.8333, 0.4583, 0.8333, 0.4583, 0.8333, 0.4792, 0.8333, 0.4792, 0.9167, 0.4583, 0.9167, 0.4583, 0.9167, 0.4792, 0.9167, 0.4792, 1.0, 0.4583, 1.0, 0.4583, 2.22e-16, 0.4792, 2.22e-16, 0.4792, 0.08333, 0.4583, 0.08333, 0.4583, 0.08333, 0.4792, 0.08333, 0.4792, 0.1667, 0.4583, 0.1667, 0.4583, 0.1667, 0.4792, 0.1667, 0.4792, 0.25, 0.4583, 0.25, 0.4583, 0.25, 0.4792, 0.25, 0.4792, 0.3333, 0.4583, 0.3333, 0.4583, 0.3333, 0.4792, 0.3333, 0.4792, 0.4167, 0.4583, 0.4167, 0.4583, 0.4167, 0.4792, 0.4167, 0.4792, 0.5, 0.4583, 0.5, 0.4792, 0.5, 0.5, 0.5, 0.5, 0.5833, 0.4792, 0.5833, 0.4792, 0.5833, 0.5, 0.5833, 0.5, 0.6667, 0.4792, 0.6667, 0.4792, 0.6667, 0.5, 0.6667, 0.5, 0.75, 0.4792, 0.75, 0.4792, 0.75, 0.5, 0.75, 0.5, 0.8333, 0.4792, 0.8333, 0.4792, 0.8333, 0.5, 0.8333, 0.5, 0.9167, 0.4792, 0.9167, 0.4792, 0.9167, 0.5, 0.9167, 0.5, 1.0, 0.4792, 1.0, 0.4792, 2.22e-16, 0.5, 2.22e-16, 0.5, 0.08333, 0.4792, 0.08333, 0.4792, 0.08333, 0.5, 0.08333, 0.5, 0.1667, 0.4792, 0.1667, 0.4792, 0.1667, 0.5, 0.1667, 0.5, 0.25, 0.4792, 0.25, 0.4792, 0.25, 0.5, 0.25, 0.5, 0.3333, 0.4792, 0.3333, 0.4792, 0.3333, 0.5, 0.3333, 0.5, 0.4167, 0.4792, 0.4167, 0.4792, 0.4167, 0.5, 0.4167, 0.5, 0.5, 0.4792, 0.5])
me_torus_001.update()
me_plane_004 = bpy.data.meshes.new('Plane.004')
me_plane_004.from_pydata([(-1.311, 0.02525, 1.634), (0.5199, -0.4344, 2.295), (-0.5199, 1.358, 0.3699), (1.311, 0.8987, 1.031), (-0.8532, -0.08967, 1.799), (-0.3955, -0.2046, 1.964), (0.0622, -0.3195, 2.129), (0.8532, 1.014, 0.8657), (0.3955, 1.129, 0.7004), (-0.0622, 1.243, 0.5352), (-0.7176, 1.025, 0.6859), (-0.9154, 0.6918, 1.002), (-1.113, 0.3585, 1.318), (0.7176, -0.1011, 1.979), (0.9154, 0.2321, 1.663), (1.113, 0.5654, 1.347), (-0.6554, 0.2436, 1.483), (-0.4577, 0.5769, 1.167), (-0.26, 0.9102, 0.8511), (-0.1977, 0.1287, 1.648), (0.0, 0.462, 1.332), (0.1977, 0.7953, 1.016), (0.26, 0.01378, 1.813), (0.4577, 0.3471, 1.498), (0.6554, 0.6803, 1.182), (0.7259, 0.7038, 1.165), (1.085, 0.6136, 1.295), (1.24, 0.8752, 1.047), (0.8811, 0.9654, 0.9174), (-0.6472, 1.049, 0.6697), (-0.2879, 0.9584, 0.7994), (-0.1327, 1.22, 0.5514), (-0.492, 1.31, 0.4216), (-0.1895, 0.9336, 0.8349), (0.1698, 0.8434, 0.9646), (0.325, 1.105, 0.7166), (-0.03426, 1.195, 0.5869), (0.2682, 0.8187, 1.0), (0.6275, 0.7285, 1.13), (0.7827, 0.9901, 0.8819), (0.4234, 1.08, 0.7521), (-0.325, -0.1811, 1.948), (0.03426, -0.2713, 2.078), (0.1895, -0.009694, 1.83), (-0.1698, 0.08052, 1.7), (-0.1273, 0.1522, 1.632), (0.232, 0.06196, 1.762), (0.3872, 0.3236, 1.514), (0.02794, 0.4138, 1.384), (0.07046, 0.4855, 1.316), (0.4298, 0.3952, 1.446), (0.585, 0.6569, 1.198), (0.2257, 0.7471, 1.068), (-0.7827, -0.06619, 1.783), (-0.4234, -0.1564, 1.912), (-0.2682, 0.1052, 1.664), (-0.6275, 0.1954, 1.535), (-0.585, 0.2671, 1.467), (-0.2257, 0.1769, 1.597), (-0.07046, 0.4385, 1.348), (-0.4298, 0.5287, 1.219), (-0.3872, 0.6004, 1.151), (-0.02794, 0.5102, 1.281), (0.1273, 0.7718, 1.033), (-0.232, 0.862, 0.9028), (-1.24, 0.04873, 1.617), (-0.8811, -0.04148, 1.747), (-0.7259, 0.2201, 1.499), (-1.085, 0.3104, 1.369), (-1.043, 0.382, 1.302), (-0.6834, 0.2918, 1.431), (-0.5282, 0.5534, 1.183), (-0.8875, 0.6436, 1.054), (-0.8449, 0.7153, 0.9856), (-0.4856, 0.6251, 1.115), (-0.3304, 0.8867, 0.8673), (-0.6897, 0.9769, 0.7376), (0.1327, -0.296, 2.113), (0.492, -0.3862, 2.243), (0.6472, -0.1246, 1.995), (0.2879, -0.0344, 1.865), (0.3304, 0.03725, 1.797), (0.6897, -0.05296, 1.927), (0.8449, 0.2087, 1.679), (0.4856, 0.2989, 1.549), (0.5282, 0.3705, 1.481), (0.8875, 0.2803, 1.611), (1.043, 0.5419, 1.363), (0.6834, 0.6322, 1.233), (-1.368, 0.006392, 1.647), (0.5424, -0.4731, 2.336), (-0.5424, 1.397, 0.3283), (1.368, 0.9176, 1.018), (-0.89, -0.1135, 1.819), (-0.4126, -0.2334, 1.991), (0.06489, -0.3532, 2.164), (0.89, 1.037, 0.8455), (0.4126, 1.157, 0.6731), (-0.06489, 1.277, 0.5007), (-0.7486, 1.049, 0.6579), (-0.9549, 0.7017, 0.9875), (-1.161, 0.3541, 1.317), (0.7486, -0.1255, 2.007), (0.9549, 0.2222, 1.677), (1.161, 0.5699, 1.347)], [], [(24, 15, 26, 25), (15, 3, 27, 26), (3, 7, 28, 27), (7, 24, 25, 28), (10, 18, 30, 29), (18, 9, 31, 30), (9, 2, 32, 31), (2, 10, 29, 32), (18, 21, 34, 33), (21, 8, 35, 34), (8, 9, 36, 35), (9, 18, 33, 36), (21, 24, 38, 37), (24, 7, 39, 38), (7, 8, 40, 39), (8, 21, 37, 40), (5, 6, 42, 41), (6, 22, 43, 42), (22, 19, 44, 43), (19, 5, 41, 44), (19, 22, 46, 45), (22, 23, 47, 46), (23, 20, 48, 47), (20, 19, 45, 48), (20, 23, 50, 49), (23, 24, 51, 50), (24, 21, 52, 51), (21, 20, 49, 52), (4, 5, 54, 53), (5, 19, 55, 54), (19, 16, 56, 55), (16, 4, 53, 56), (16, 19, 58, 57), (19, 20, 59, 58), (20, 17, 60, 59), (17, 16, 57, 60), (17, 20, 62, 61), (20, 21, 63, 62), (21, 18, 64, 63), (18, 17, 61, 64), (0, 4, 66, 65), (4, 16, 67, 66), (16, 12, 68, 67), (12, 0, 65, 68), (12, 16, 70, 69), (16, 17, 71, 70), (17, 11, 72, 71), (11, 12, 69, 72), (11, 17, 74, 73), (17, 18, 75, 74), (18, 10, 76, 75), (10, 11, 73, 76), (6, 1, 78, 77), (1, 13, 79, 78), (13, 22, 80, 79), (22, 6, 77, 80), (22, 13, 82, 81), (13, 14, 83, 82), (14, 23, 84, 83), (23, 22, 81, 84), (23, 14, 86, 85), (14, 15, 87, 86), (15, 24, 88, 87), (24, 23, 85, 88), (1, 6, 95, 90), (3, 15, 104, 92), (13, 1, 90, 102), (6, 5, 94, 95), (0, 12, 101, 89), (2, 9, 98, 91), (14, 13, 102, 103), (7, 3, 92, 96), (12, 11, 100, 101), (15, 14, 103, 104), (11, 10, 99, 100), (9, 8, 97, 98), (5, 4, 93, 94), (10, 2, 91, 99), (8, 7, 96, 97), (4, 0, 89, 93)])
_uv = me_plane_004.uv_layers.new(name='UVMap')
_uv.uv.foreach_set('vector', [0.75, 0.75, 1.0, 0.75, 0.9731, 0.7769, 0.7769, 0.7769, 1.0, 0.75, 1.0, 1.0, 0.9731, 0.9731, 0.9731, 0.7769, 1.0, 1.0, 0.75, 1.0, 0.7769, 0.9731, 0.9731, 0.9731, 0.75, 1.0, 0.75, 0.75, 0.7769, 0.7769, 0.7769, 0.9731, 0.0, 0.75, 0.25, 0.75, 0.2231, 0.7769, 0.02687, 0.7769, 0.25, 0.75, 0.25, 1.0, 0.2231, 0.9731, 0.2231, 0.7769, 0.25, 1.0, 0.0, 1.0, 0.02687, 0.9731, 0.2231, 0.9731, 0.0, 1.0, 0.0, 0.75, 0.02687, 0.7769, 0.02687, 0.9731, 0.25, 0.75, 0.5, 0.75, 0.4731, 0.7769, 0.2769, 0.7769, 0.5, 0.75, 0.5, 1.0, 0.4731, 0.9731, 0.4731, 0.7769, 0.5, 1.0, 0.25, 1.0, 0.2769, 0.9731, 0.4731, 0.9731, 0.25, 1.0, 0.25, 0.75, 0.2769, 0.7769, 0.2769, 0.9731, 0.5, 0.75, 0.75, 0.75, 0.7231, 0.7769, 0.5269, 0.7769, 0.75, 0.75, 0.75, 1.0, 0.7231, 0.9731, 0.7231, 0.7769, 0.75, 1.0, 0.5, 1.0, 0.5269, 0.9731, 0.7231, 0.9731, 0.5, 1.0, 0.5, 0.75, 0.5269, 0.7769, 0.5269, 0.9731, 0.5, 0.0, 0.75, 0.0, 0.7231, 0.02687, 0.5269, 0.02687, 0.75, 0.0, 0.75, 0.25, 0.7231, 0.2231, 0.7231, 0.02687, 0.75, 0.25, 0.5, 0.25, 0.5269, 0.2231, 0.7231, 0.2231, 0.5, 0.25, 0.5, 0.0, 0.5269, 0.02687, 0.5269, 0.2231, 0.5, 0.25, 0.75, 0.25, 0.7231, 0.2769, 0.5269, 0.2769, 0.75, 0.25, 0.75, 0.5, 0.7231, 0.4731, 0.7231, 0.2769, 0.75, 0.5, 0.5, 0.5, 0.5269, 0.4731, 0.7231, 0.4731, 0.5, 0.5, 0.5, 0.25, 0.5269, 0.2769, 0.5269, 0.4731, 0.5, 0.5, 0.75, 0.5, 0.7231, 0.5269, 0.5269, 0.5269, 0.75, 0.5, 0.75, 0.75, 0.7231, 0.7231, 0.7231, 0.5269, 0.75, 0.75, 0.5, 0.75, 0.5269, 0.7231, 0.7231, 0.7231, 0.5, 0.75, 0.5, 0.5, 0.5269, 0.5269, 0.5269, 0.7231, 0.25, 0.0, 0.5, 0.0, 0.4731, 0.02687, 0.2769, 0.02687, 0.5, 0.0, 0.5, 0.25, 0.4731, 0.2231, 0.4731, 0.02687, 0.5, 0.25, 0.25, 0.25, 0.2769, 0.2231, 0.4731, 0.2231, 0.25, 0.25, 0.25, 0.0, 0.2769, 0.02687, 0.2769, 0.2231, 0.25, 0.25, 0.5, 0.25, 0.4731, 0.2769, 0.2769, 0.2769, 0.5, 0.25, 0.5, 0.5, 0.4731, 0.4731, 0.4731, 0.2769, 0.5, 0.5, 0.25, 0.5, 0.2769, 0.4731, 0.4731, 0.4731, 0.25, 0.5, 0.25, 0.25, 0.2769, 0.2769, 0.2769, 0.4731, 0.25, 0.5, 0.5, 0.5, 0.4731, 0.5269, 0.2769, 0.5269, 0.5, 0.5, 0.5, 0.75, 0.4731, 0.7231, 0.4731, 0.5269, 0.5, 0.75, 0.25, 0.75, 0.2769, 0.7231, 0.4731, 0.7231, 0.25, 0.75, 0.25, 0.5, 0.2769, 0.5269, 0.2769, 0.7231, 0.0, 0.0, 0.25, 0.0, 0.2231, 0.02687, 0.02687, 0.02687, 0.25, 0.0, 0.25, 0.25, 0.2231, 0.2231, 0.2231, 0.02687, 0.25, 0.25, 0.0, 0.25, 0.02687, 0.2231, 0.2231, 0.2231, 0.0, 0.25, 0.0, 0.0, 0.02687, 0.02687, 0.02687, 0.2231, 0.0, 0.25, 0.25, 0.25, 0.2231, 0.2769, 0.02687, 0.2769, 0.25, 0.25, 0.25, 0.5, 0.2231, 0.4731, 0.2231, 0.2769, 0.25, 0.5, 0.0, 0.5, 0.02687, 0.4731, 0.2231, 0.4731, 0.0, 0.5, 0.0, 0.25, 0.02687, 0.2769, 0.02687, 0.4731, 0.0, 0.5, 0.25, 0.5, 0.2231, 0.5269, 0.02687, 0.5269, 0.25, 0.5, 0.25, 0.75, 0.2231, 0.7231, 0.2231, 0.5269, 0.25, 0.75, 0.0, 0.75, 0.02687, 0.7231, 0.2231, 0.7231, 0.0, 0.75, 0.0, 0.5, 0.02687, 0.5269, 0.02687, 0.7231, 0.75, 0.0, 1.0, 0.0, 0.9731, 0.02687, 0.7769, 0.02687, 1.0, 0.0, 1.0, 0.25, 0.9731, 0.2231, 0.9731, 0.02687, 1.0, 0.25, 0.75, 0.25, 0.7769, 0.2231, 0.9731, 0.2231, 0.75, 0.25, 0.75, 0.0, 0.7769, 0.02687, 0.7769, 0.2231, 0.75, 0.25, 1.0, 0.25, 0.9731, 0.2769, 0.7769, 0.2769, 1.0, 0.25, 1.0, 0.5, 0.9731, 0.4731, 0.9731, 0.2769, 1.0, 0.5, 0.75, 0.5, 0.7769, 0.4731, 0.9731, 0.4731, 0.75, 0.5, 0.75, 0.25, 0.7769, 0.2769, 0.7769, 0.4731, 0.75, 0.5, 1.0, 0.5, 0.9731, 0.5269, 0.7769, 0.5269, 1.0, 0.5, 1.0, 0.75, 0.9731, 0.7231, 0.9731, 0.5269, 1.0, 0.75, 0.75, 0.75, 0.7769, 0.7231, 0.9731, 0.7231, 0.75, 0.75, 0.75, 0.5, 0.7769, 0.5269, 0.7769, 0.7231, 1.0, 0.0, 0.75, 0.0, 0.75, 0.0, 1.0, 0.0, 1.0, 1.0, 1.0, 0.75, 1.0, 0.75, 1.0, 1.0, 1.0, 0.25, 1.0, 0.0, 1.0, 0.0, 1.0, 0.25, 0.75, 0.0, 0.5, 0.0, 0.5, 0.0, 0.75, 0.0, 0.0, 0.0, 0.0, 0.25, 0.0, 0.25, 0.0, 0.0, 0.0, 1.0, 0.25, 1.0, 0.25, 1.0, 0.0, 1.0, 1.0, 0.5, 1.0, 0.25, 1.0, 0.25, 1.0, 0.5, 0.75, 1.0, 1.0, 1.0, 1.0, 1.0, 0.75, 1.0, 0.0, 0.25, 0.0, 0.5, 0.0, 0.5, 0.0, 0.25, 1.0, 0.75, 1.0, 0.5, 1.0, 0.5, 1.0, 0.75, 0.0, 0.5, 0.0, 0.75, 0.0, 0.75, 0.0, 0.5, 0.25, 1.0, 0.5, 1.0, 0.5, 1.0, 0.25, 1.0, 0.5, 0.0, 0.25, 0.0, 0.25, 0.0, 0.5, 0.0, 0.0, 0.75, 0.0, 1.0, 0.0, 1.0, 0.0, 0.75, 0.5, 1.0, 0.75, 1.0, 0.75, 1.0, 0.5, 1.0, 0.25, 0.0, 0.0, 0.0, 0.0, 0.0, 0.25, 0.0])
me_plane_004.update()
me_plane_005 = bpy.data.meshes.new('Plane.005')
me_plane_005.from_pydata([(-1.452, -0.3212, 1.43), (0.7268, 0.1464, 1.248), (-1.808, 1.69, 2.339), (0.3707, 2.158, 2.158), (-0.9075, -0.2043, 1.384), (-0.3627, -0.0874, 1.339), (0.182, 0.02952, 1.294), (-0.1741, 2.041, 2.203), (-0.7188, 1.924, 2.248), (-1.264, 1.807, 2.294), (-1.719, 1.187, 2.112), (-1.63, 0.6845, 1.884), (-1.541, 0.1816, 1.657), (0.6378, 0.6493, 1.476), (0.5487, 1.152, 1.703), (0.4597, 1.655, 1.93), (-0.9965, 0.2985, 1.612), (-1.086, 0.8014, 1.839), (-1.175, 1.304, 2.066), (-0.4517, 0.4155, 1.566), (-0.5408, 0.9183, 1.794), (-0.6298, 1.421, 2.021), (0.09302, 0.5324, 1.521), (0.003984, 1.035, 1.748), (-0.08505, 1.538, 1.976), (-0.03606, 1.605, 1.995), (0.3916, 1.697, 1.96), (0.3217, 2.091, 2.138), (-0.1059, 1.999, 2.174), (-1.67, 1.254, 2.131), (-1.243, 1.346, 2.096), (-1.313, 1.74, 2.274), (-1.74, 1.649, 2.31), (-1.126, 1.371, 2.086), (-0.6979, 1.463, 2.05), (-0.7678, 1.857, 2.229), (-1.195, 1.766, 2.264), (-0.5808, 1.488, 2.041), (-0.1532, 1.58, 2.005), (-0.2231, 1.974, 2.183), (-0.6507, 1.883, 2.219), (-0.3137, -0.02077, 1.359), (0.1139, 0.07101, 1.323), (0.04403, 0.4658, 1.501), (-0.3836, 0.374, 1.537), (-0.4027, 0.4821, 1.586), (0.02488, 0.5739, 1.55), (-0.04501, 0.9686, 1.729), (-0.4726, 0.8768, 1.764), (-0.4918, 0.9849, 1.813), (-0.06415, 1.077, 1.778), (-0.134, 1.471, 1.956), (-0.5617, 1.38, 1.992), (-0.8585, -0.1377, 1.404), (-0.4308, -0.04591, 1.368), (-0.5007, 0.3488, 1.547), (-0.9284, 0.2571, 1.582), (-0.9475, 0.3652, 1.631), (-0.5199, 0.4569, 1.596), (-0.5898, 0.8517, 1.774), (-1.017, 0.7599, 1.81), (-1.037, 0.868, 1.859), (-0.6089, 0.9598, 1.823), (-0.6788, 1.355, 2.001), (-1.106, 1.263, 2.037), (-1.403, -0.2546, 1.449), (-0.9756, -0.1628, 1.414), (-1.045, 0.2319, 1.592), (-1.473, 0.1401, 1.628), (-1.492, 0.2482, 1.676), (-1.065, 0.34, 1.641), (-1.135, 0.7348, 1.819), (-1.562, 0.643, 1.855), (-1.581, 0.7511, 1.904), (-1.154, 0.8429, 1.868), (-1.224, 1.238, 2.047), (-1.651, 1.146, 2.082), (0.231, 0.09615, 1.313), (0.6587, 0.1879, 1.278), (0.5888, 0.5827, 1.456), (0.1611, 0.4909, 1.492), (0.142, 0.599, 1.541), (0.5696, 0.6908, 1.505), (0.4997, 1.086, 1.684), (0.07212, 0.9938, 1.719), (0.05297, 1.102, 1.768), (0.4806, 1.194, 1.732), (0.4107, 1.588, 1.911), (-0.01692, 1.497, 1.946), (-1.492, -0.3748, 1.414), (0.7815, 0.1131, 1.225), (-1.863, 1.724, 2.362), (0.41, 2.211, 2.174), (-0.9233, -0.2528, 1.367), (-0.355, -0.1308, 1.319), (0.2133, -0.008857, 1.272), (-0.1582, 2.089, 2.221), (-0.7265, 1.967, 2.268), (-1.295, 1.845, 2.315), (-1.77, 1.199, 2.125), (-1.677, 0.6744, 1.888), (-1.584, 0.1498, 1.651), (0.6887, 0.6377, 1.462), (0.5958, 1.162, 1.699), (0.5029, 1.687, 1.936)], [], [(24, 15, 26, 25), (15, 3, 27, 26), (3, 7, 28, 27), (7, 24, 25, 28), (10, 18, 30, 29), (18, 9, 31, 30), (9, 2, 32, 31), (2, 10, 29, 32), (18, 21, 34, 33), (21, 8, 35, 34), (8, 9, 36, 35), (9, 18, 33, 36), (21, 24, 38, 37), (24, 7, 39, 38), (7, 8, 40, 39), (8, 21, 37, 40), (5, 6, 42, 41), (6, 22, 43, 42), (22, 19, 44, 43), (19, 5, 41, 44), (19, 22, 46, 45), (22, 23, 47, 46), (23, 20, 48, 47), (20, 19, 45, 48), (20, 23, 50, 49), (23, 24, 51, 50), (24, 21, 52, 51), (21, 20, 49, 52), (4, 5, 54, 53), (5, 19, 55, 54), (19, 16, 56, 55), (16, 4, 53, 56), (16, 19, 58, 57), (19, 20, 59, 58), (20, 17, 60, 59), (17, 16, 57, 60), (17, 20, 62, 61), (20, 21, 63, 62), (21, 18, 64, 63), (18, 17, 61, 64), (0, 4, 66, 65), (4, 16, 67, 66), (16, 12, 68, 67), (12, 0, 65, 68), (12, 16, 70, 69), (16, 17, 71, 70), (17, 11, 72, 71), (11, 12, 69, 72), (11, 17, 74, 73), (17, 18, 75, 74), (18, 10, 76, 75), (10, 11, 73, 76), (6, 1, 78, 77), (1, 13, 79, 78), (13, 22, 80, 79), (22, 6, 77, 80), (22, 13, 82, 81), (13, 14, 83, 82), (14, 23, 84, 83), (23, 22, 81, 84), (23, 14, 86, 85), (14, 15, 87, 86), (15, 24, 88, 87), (24, 23, 85, 88), (1, 6, 95, 90), (3, 15, 104, 92), (13, 1, 90, 102), (6, 5, 94, 95), (0, 12, 101, 89), (2, 9, 98, 91), (14, 13, 102, 103), (7, 3, 92, 96), (12, 11, 100, 101), (15, 14, 103, 104), (11, 10, 99, 100), (9, 8, 97, 98), (5, 4, 93, 94), (10, 2, 91, 99), (8, 7, 96, 97), (4, 0, 89, 93)])
_uv = me_plane_005.uv_layers.new(name='UVMap')
_uv.uv.foreach_set('vector', [0.75, 0.75, 1.0, 0.75, 0.9731, 0.7769, 0.7769, 0.7769, 1.0, 0.75, 1.0, 1.0, 0.9731, 0.9731, 0.9731, 0.7769, 1.0, 1.0, 0.75, 1.0, 0.7769, 0.9731, 0.9731, 0.9731, 0.75, 1.0, 0.75, 0.75, 0.7769, 0.7769, 0.7769, 0.9731, 0.0, 0.75, 0.25, 0.75, 0.2231, 0.7769, 0.02687, 0.7769, 0.25, 0.75, 0.25, 1.0, 0.2231, 0.9731, 0.2231, 0.7769, 0.25, 1.0, 0.0, 1.0, 0.02687, 0.9731, 0.2231, 0.9731, 0.0, 1.0, 0.0, 0.75, 0.02687, 0.7769, 0.02687, 0.9731, 0.25, 0.75, 0.5, 0.75, 0.4731, 0.7769, 0.2769, 0.7769, 0.5, 0.75, 0.5, 1.0, 0.4731, 0.9731, 0.4731, 0.7769, 0.5, 1.0, 0.25, 1.0, 0.2769, 0.9731, 0.4731, 0.9731, 0.25, 1.0, 0.25, 0.75, 0.2769, 0.7769, 0.2769, 0.9731, 0.5, 0.75, 0.75, 0.75, 0.7231, 0.7769, 0.5269, 0.7769, 0.75, 0.75, 0.75, 1.0, 0.7231, 0.9731, 0.7231, 0.7769, 0.75, 1.0, 0.5, 1.0, 0.5269, 0.9731, 0.7231, 0.9731, 0.5, 1.0, 0.5, 0.75, 0.5269, 0.7769, 0.5269, 0.9731, 0.5, 0.0, 0.75, 0.0, 0.7231, 0.02687, 0.5269, 0.02687, 0.75, 0.0, 0.75, 0.25, 0.7231, 0.2231, 0.7231, 0.02687, 0.75, 0.25, 0.5, 0.25, 0.5269, 0.2231, 0.7231, 0.2231, 0.5, 0.25, 0.5, 0.0, 0.5269, 0.02687, 0.5269, 0.2231, 0.5, 0.25, 0.75, 0.25, 0.7231, 0.2769, 0.5269, 0.2769, 0.75, 0.25, 0.75, 0.5, 0.7231, 0.4731, 0.7231, 0.2769, 0.75, 0.5, 0.5, 0.5, 0.5269, 0.4731, 0.7231, 0.4731, 0.5, 0.5, 0.5, 0.25, 0.5269, 0.2769, 0.5269, 0.4731, 0.5, 0.5, 0.75, 0.5, 0.7231, 0.5269, 0.5269, 0.5269, 0.75, 0.5, 0.75, 0.75, 0.7231, 0.7231, 0.7231, 0.5269, 0.75, 0.75, 0.5, 0.75, 0.5269, 0.7231, 0.7231, 0.7231, 0.5, 0.75, 0.5, 0.5, 0.5269, 0.5269, 0.5269, 0.7231, 0.25, 0.0, 0.5, 0.0, 0.4731, 0.02687, 0.2769, 0.02687, 0.5, 0.0, 0.5, 0.25, 0.4731, 0.2231, 0.4731, 0.02687, 0.5, 0.25, 0.25, 0.25, 0.2769, 0.2231, 0.4731, 0.2231, 0.25, 0.25, 0.25, 0.0, 0.2769, 0.02687, 0.2769, 0.2231, 0.25, 0.25, 0.5, 0.25, 0.4731, 0.2769, 0.2769, 0.2769, 0.5, 0.25, 0.5, 0.5, 0.4731, 0.4731, 0.4731, 0.2769, 0.5, 0.5, 0.25, 0.5, 0.2769, 0.4731, 0.4731, 0.4731, 0.25, 0.5, 0.25, 0.25, 0.2769, 0.2769, 0.2769, 0.4731, 0.25, 0.5, 0.5, 0.5, 0.4731, 0.5269, 0.2769, 0.5269, 0.5, 0.5, 0.5, 0.75, 0.4731, 0.7231, 0.4731, 0.5269, 0.5, 0.75, 0.25, 0.75, 0.2769, 0.7231, 0.4731, 0.7231, 0.25, 0.75, 0.25, 0.5, 0.2769, 0.5269, 0.2769, 0.7231, 0.0, 0.0, 0.25, 0.0, 0.2231, 0.02687, 0.02687, 0.02687, 0.25, 0.0, 0.25, 0.25, 0.2231, 0.2231, 0.2231, 0.02687, 0.25, 0.25, 0.0, 0.25, 0.02687, 0.2231, 0.2231, 0.2231, 0.0, 0.25, 0.0, 0.0, 0.02687, 0.02687, 0.02687, 0.2231, 0.0, 0.25, 0.25, 0.25, 0.2231, 0.2769, 0.02687, 0.2769, 0.25, 0.25, 0.25, 0.5, 0.2231, 0.4731, 0.2231, 0.2769, 0.25, 0.5, 0.0, 0.5, 0.02687, 0.4731, 0.2231, 0.4731, 0.0, 0.5, 0.0, 0.25, 0.02687, 0.2769, 0.02687, 0.4731, 0.0, 0.5, 0.25, 0.5, 0.2231, 0.5269, 0.02687, 0.5269, 0.25, 0.5, 0.25, 0.75, 0.2231, 0.7231, 0.2231, 0.5269, 0.25, 0.75, 0.0, 0.75, 0.02687, 0.7231, 0.2231, 0.7231, 0.0, 0.75, 0.0, 0.5, 0.02687, 0.5269, 0.02687, 0.7231, 0.75, 0.0, 1.0, 0.0, 0.9731, 0.02687, 0.7769, 0.02687, 1.0, 0.0, 1.0, 0.25, 0.9731, 0.2231, 0.9731, 0.02687, 1.0, 0.25, 0.75, 0.25, 0.7769, 0.2231, 0.9731, 0.2231, 0.75, 0.25, 0.75, 0.0, 0.7769, 0.02687, 0.7769, 0.2231, 0.75, 0.25, 1.0, 0.25, 0.9731, 0.2769, 0.7769, 0.2769, 1.0, 0.25, 1.0, 0.5, 0.9731, 0.4731, 0.9731, 0.2769, 1.0, 0.5, 0.75, 0.5, 0.7769, 0.4731, 0.9731, 0.4731, 0.75, 0.5, 0.75, 0.25, 0.7769, 0.2769, 0.7769, 0.4731, 0.75, 0.5, 1.0, 0.5, 0.9731, 0.5269, 0.7769, 0.5269, 1.0, 0.5, 1.0, 0.75, 0.9731, 0.7231, 0.9731, 0.5269, 1.0, 0.75, 0.75, 0.75, 0.7769, 0.7231, 0.9731, 0.7231, 0.75, 0.75, 0.75, 0.5, 0.7769, 0.5269, 0.7769, 0.7231, 1.0, 0.0, 0.75, 0.0, 0.75, 0.0, 1.0, 0.0, 1.0, 1.0, 1.0, 0.75, 1.0, 0.75, 1.0, 1.0, 1.0, 0.25, 1.0, 0.0, 1.0, 0.0, 1.0, 0.25, 0.75, 0.0, 0.5, 0.0, 0.5, 0.0, 0.75, 0.0, 0.0, 0.0, 0.0, 0.25, 0.0, 0.25, 0.0, 0.0, 0.0, 1.0, 0.25, 1.0, 0.25, 1.0, 0.0, 1.0, 1.0, 0.5, 1.0, 0.25, 1.0, 0.25, 1.0, 0.5, 0.75, 1.0, 1.0, 1.0, 1.0, 1.0, 0.75, 1.0, 0.0, 0.25, 0.0, 0.5, 0.0, 0.5, 0.0, 0.25, 1.0, 0.75, 1.0, 0.5, 1.0, 0.5, 1.0, 0.75, 0.0, 0.5, 0.0, 0.75, 0.0, 0.75, 0.0, 0.5, 0.25, 1.0, 0.5, 1.0, 0.5, 1.0, 0.25, 1.0, 0.5, 0.0, 0.25, 0.0, 0.25, 0.0, 0.5, 0.0, 0.0, 0.75, 0.0, 1.0, 0.0, 1.0, 0.0, 0.75, 0.5, 1.0, 0.75, 1.0, 0.75, 1.0, 0.5, 1.0, 0.25, 0.0, 0.0, 0.0, 0.0, 0.0, 0.25, 0.0])
me_plane_005.update()

# ---- objects
ob_ground = bpy.data.objects.new('Ground', me_plane_003)
ob_torus2 = bpy.data.objects.new('Torus2', me_torus_001)
ob_grid1 = bpy.data.objects.new('Grid1', me_plane_004)
ob_grid2 = bpy.data.objects.new('Grid2', me_plane_005)
ob_sun_001 = bpy.data.objects.new('Sun.001', light_sun_001)

# ---- transforms, parenting, visibility, modifiers, constraints
ob_ground.location = (0.0, 0.0, 0.0)
_m = ob_ground.modifiers.new('Solidify', 'SOLIDIFY')
_m.thickness = 0.21
ob_torus2.location = (0.0, 0.0, 0.0)
ob_grid1.location = (0.0, 0.0, 0.0)
_m = ob_grid1.modifiers.new('Solidify', 'SOLIDIFY')
_m.thickness = -0.03
_m = ob_grid1.modifiers.new('Bevel', 'BEVEL')
_m.width = 0.005
_m.width_pct = 0.005
_m.miter_outer = 'MITER_ARC'
ob_grid2.location = (0.0, 0.0, 0.0)
_m = ob_grid2.modifiers.new('Solidify', 'SOLIDIFY')
_m.thickness = -0.03
_m = ob_grid2.modifiers.new('Bevel', 'BEVEL')
_m.width = 0.005
_m.width_pct = 0.005
_m.miter_outer = 'MITER_ARC'
ob_sun_001.location = (0.0, 0.0, 0.8184)
ob_sun_001.rotation_euler = (2.548, -2.494, -3.674)

# ---- collection membership
scene.collection.objects.link(ob_ground)
scene.collection.objects.link(ob_torus2)
scene.collection.objects.link(ob_grid1)
scene.collection.objects.link(ob_grid2)
scene.collection.objects.link(ob_sun_001)

# ---- scene / render settings (as saved in the file)
scene.frame_start = 1; scene.frame_end = 250; scene.frame_set(1)
scene.render.engine = 'BLENDER_EEVEE_NEXT'
scene.render.image_settings.exr_codec = 'NONE'
scene.render.simplify_subdivision_render = 0
scene.render.simplify_child_particles_render = 0.0
scene.cycles.sampling_pattern = 'TABULATED_SOBOL'
scene.eevee.use_shadows = False
scene.view_settings.view_transform = 'Filmic'
bpy.context.view_layer.update()

# ---- added for rendering (the .blend has no active camera): camera
cam_auto = bpy.data.cameras.new('AutoCamera')
cam_auto.lens = 50.0
cam_auto.sensor_width = 36.0
cam_auto.clip_end = 1000.0
ob_auto_camera = bpy.data.objects.new('AutoCamera', cam_auto)
scene.collection.objects.link(ob_auto_camera)
ob_auto_camera.location = (13.3404, -16.0085, 11.6547)
ob_auto_camera.rotation_euler = (1.09748, -7.21219e-08, 0.694738)
scene.camera = ob_auto_camera
bpy.context.view_layer.update()
